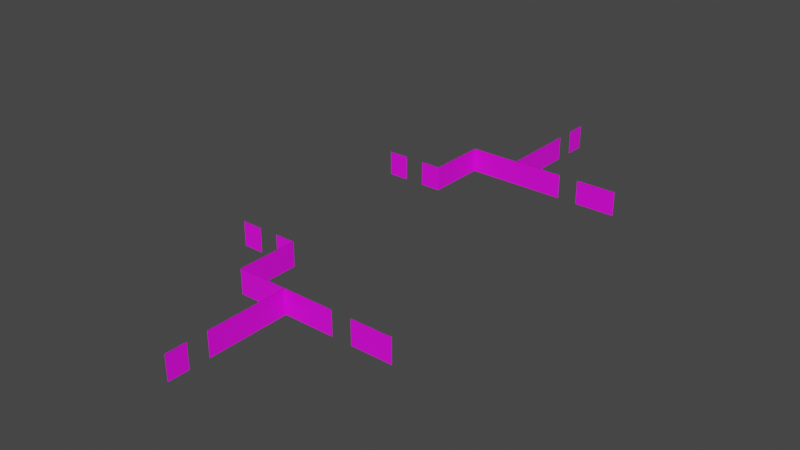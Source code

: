 # Source: second_floor_in.blend  (saved by Blender 3.1.7; exported with 4.5.12 LTS)
import bpy
from mathutils import Matrix  # noqa: F401  (used for matrix-valued properties, if any)

bpy.ops.wm.read_factory_settings(use_empty=True)
scene = bpy.context.scene
scene.name = 'Scene'

# ---- collections
col_collection = bpy.data.collections.new('Collection'); scene.collection.children.link(col_collection)

# ---- images (referenced by path relative to the original .blend; pixels are not part of the script)
import os
ASSET_DIR = os.environ.get("B2B_ASSET_DIR", "")  # directory of the original .blend (textures are referenced by path, not embedded)
HERE = os.path.dirname(os.path.abspath(__file__))  # packed textures are extracted next to this script under _unpacked/

def load_image(name, relpath, width, height, colorspace="sRGB"):
    """Load a texture the original file referenced (path relative to the .blend, or extracted next to this script)."""
    p = next((c for c in (os.path.join(HERE, relpath), os.path.join(ASSET_DIR, relpath)) if relpath and os.path.exists(c)), "")
    if p:
        img = bpy.data.images.load(p, check_existing=True)
        img.name = name
    else:  # same state as the original file: an image datablock whose file is absent (Cycles renders it pink)
        img = bpy.data.images.new(name, width, height)
        img.source = "FILE"
        img.filepath = "//" + (relpath or name)
    img.colorspace_settings.name = colorspace
    return img
img_wall0_texture_png_001 = load_image('wall0_texture.png.001', 'wall0_texture.png', 1024, 1024, 'sRGB')
img_wall0_texture_png = load_image('wall0_texture.png', 'wall0_texture.png', 1024, 1024, 'sRGB')

# ---- materials (node trees are filled in below, after node groups)
mat_wall0_material_001 = bpy.data.materials.new('wall0_material.001')
mat_wall0_material_001.use_transparent_shadow = False
mat_wall0_material_001.roughness = 0.5257
mat_material_001 = bpy.data.materials.new('Material.001')
mat_material_001.use_transparent_shadow = False
mat_material_001.roughness = 0.5
mat_wall0_material = bpy.data.materials.new('wall0_material')
mat_wall0_material.use_transparent_shadow = False
mat_wall0_material.roughness = 0.5257

# ---- node groups
ng_auto_smooth = bpy.data.node_groups.new('Auto Smooth', 'GeometryNodeTree')
_s = ng_auto_smooth.interface.new_socket(name='Geometry', in_out='OUTPUT', socket_type='NodeSocketGeometry')
_s = ng_auto_smooth.interface.new_socket(name='Geometry', in_out='INPUT', socket_type='NodeSocketGeometry')
_s = ng_auto_smooth.interface.new_socket(name='Angle', in_out='INPUT', socket_type='NodeSocketFloat')
_s.subtype = 'ANGLE'
_s.min_value = 0.0
_s.max_value = 3.142
ng_auto_smooth.is_modifier = True
_N = ng_auto_smooth.nodes; _L = ng_auto_smooth.links
n0 = _N.new('NodeGroupOutput'); n0.name = 'Group Output'; n0.location = (480, -100)
n1 = _N.new('NodeGroupInput'); n1.name = 'Group Input'; n1.location = (-420, -300)
n2 = _N.new('NodeGroupInput'); n2.name = 'Group Input.001'; n2.location = (-60, -100)
n3 = _N.new('GeometryNodeSetShadeSmooth'); n3.name = 'Set Shade Smooth'; n3.location = (120, -100)
n3.domain = 'EDGE'
n4 = _N.new('GeometryNodeSetShadeSmooth'); n4.name = 'Set Shade Smooth.001'; n4.location = (300, -100)
n5 = _N.new('GeometryNodeInputMeshEdgeAngle'); n5.name = 'Edge Angle'; n5.location = (-420, -220)
n6 = _N.new('GeometryNodeInputEdgeSmooth'); n6.name = 'Is Edge Smooth'; n6.location = (-60, -160)
n7 = _N.new('GeometryNodeInputShadeSmooth'); n7.name = 'Is Face Smooth'; n7.location = (-240, -340)
n8 = _N.new('FunctionNodeBooleanMath'); n8.name = 'Boolean Math'; n8.location = (-60, -220)
n9 = _N.new('FunctionNodeCompare'); n9.name = 'Compare'; n9.location = (-240, -180)
n9.operation = 'LESS_EQUAL'
_L.new(n5.outputs[0], n9.inputs[0])
_L.new(n4.outputs[0], n0.inputs[0])
_L.new(n1.outputs[1], n9.inputs[1])
_L.new(n9.outputs[0], n8.inputs[0])
_L.new(n7.outputs[0], n8.inputs[1])
_L.new(n2.outputs[0], n3.inputs[0])
_L.new(n6.outputs[0], n3.inputs[1])
_L.new(n3.outputs[0], n4.inputs[0])
_L.new(n8.outputs[0], n3.inputs[2])
n0.is_active_output = True

# ---- material node trees
mat_wall0_material_001.use_nodes = True; mat_wall0_material_001.node_tree.nodes.clear()
_N = mat_wall0_material_001.node_tree.nodes; _L = mat_wall0_material_001.node_tree.links
n0 = _N.new('ShaderNodeBsdfPrincipled'); n0.name = 'Principled BSDF'; n0.location = (10, 300)
n0.distribution = 'GGX'
n0.subsurface_method = 'RANDOM_WALK_SKIN'
n0.inputs[2].default_value = 0.5257
n0.inputs[3].default_value = 1.45
n0.inputs[27].default_value = (0.0, 0.0, 0.0, 1.0)
n0.inputs[28].default_value = 1.0
n1 = _N.new('ShaderNodeOutputMaterial'); n1.name = 'Material Output'; n1.location = (300, 300)
n2 = _N.new('ShaderNodeTexImage'); n2.name = 'Image Texture'; n2.location = (-300, 600)
n2.image = img_wall0_texture_png_001
_L.new(n0.outputs[0], n1.inputs[0])
_L.new(n2.outputs[0], n0.inputs[0])
n1.is_active_output = True
mat_material_001.use_nodes = True; mat_material_001.node_tree.nodes.clear()
_N = mat_material_001.node_tree.nodes; _L = mat_material_001.node_tree.links
n0 = _N.new('ShaderNodeBsdfPrincipled'); n0.name = 'Principled BSDF'; n0.location = (10, 300)
n0.distribution = 'GGX'
n0.subsurface_method = 'RANDOM_WALK_SKIN'
n0.inputs[3].default_value = 1.45
n0.inputs[27].default_value = (0.0, 0.0, 0.0, 1.0)
n0.inputs[28].default_value = 1.0
n1 = _N.new('ShaderNodeOutputMaterial'); n1.name = 'Material Output'; n1.location = (300, 300)
n2 = _N.new('ShaderNodeTexImage'); n2.name = 'Image Texture'; n2.location = (-300, 600)
n2.image = img_wall0_texture_png_001
_L.new(n0.outputs[0], n1.inputs[0])
_L.new(n2.outputs[0], n0.inputs[0])
n1.is_active_output = True
mat_wall0_material.use_nodes = True; mat_wall0_material.node_tree.nodes.clear()
_N = mat_wall0_material.node_tree.nodes; _L = mat_wall0_material.node_tree.links
n0 = _N.new('ShaderNodeBsdfPrincipled'); n0.name = 'Principled BSDF'; n0.location = (10, 300)
n0.distribution = 'GGX'
n0.subsurface_method = 'RANDOM_WALK_SKIN'
n0.inputs[2].default_value = 0.5257
n0.inputs[3].default_value = 1.45
n0.inputs[27].default_value = (0.0, 0.0, 0.0, 1.0)
n0.inputs[28].default_value = 1.0
n1 = _N.new('ShaderNodeOutputMaterial'); n1.name = 'Material Output'; n1.location = (300, 300)
n2 = _N.new('ShaderNodeTexImage'); n2.name = 'Image Texture'; n2.location = (-300, 600)
n2.image = img_wall0_texture_png
_L.new(n0.outputs[0], n1.inputs[0])
_L.new(n2.outputs[0], n0.inputs[0])
n1.is_active_output = True

# ---- world
world_world = bpy.data.worlds.new('World'); scene.world = world_world
world_world.use_nodes = True; world_world.node_tree.nodes.clear()
_N = world_world.node_tree.nodes; _L = world_world.node_tree.links
n0 = _N.new('ShaderNodeOutputWorld'); n0.name = 'World Output'; n0.location = (300, 300)
n1 = _N.new('ShaderNodeBackground'); n1.name = 'Background'; n1.location = (10, 300)
n1.inputs[0].default_value = (0.05088, 0.05088, 0.05088, 1.0)
_L.new(n1.outputs[0], n0.inputs[0])
n0.is_active_output = True
world_world.color = (0.05088, 0.05088, 0.05088)
world_world.use_sun_shadow = False
world_world.sun_shadow_jitter_overblur = 0.0

# ---- meshes
me_circle_001 = bpy.data.meshes.new('Circle.001')
me_circle_001.from_pydata([(-7.061, 0.0, 8.609), (-4.0, 0.0, 8.0)], [(0, 1)], [])
me_circle_001.materials.append(mat_wall0_material_001)
me_circle_001.use_remesh_fix_poles = True
me_circle_001.use_remesh_preserve_attributes = False
me_circle_001.update()
me_circle_002 = bpy.data.meshes.new('Circle.002')
me_circle_002.from_pydata([], [], [])
_uv = me_circle_002.uv_layers.new(name='UVMap')
_uv.uv.foreach_set('vector', [])
me_circle_002.materials.append(mat_material_001)
me_circle_002.use_remesh_fix_poles = True
me_circle_002.use_remesh_preserve_attributes = False
me_circle_002.update()
me_wall_0_room_001 = bpy.data.meshes.new('wall_0_Room.001')
me_wall_0_room_001.from_pydata([(1.0, 2.4, -0.025), (1.0, 0.0, -0.025), (-1.0, 0.0, -0.025), (-1.0, 2.4, -0.025), (1.0, 0.0, 0.025), (-1.0, 0.0, 0.025), (-1.0, 2.4, 0.025), (1.0, 2.4, 0.025), (-1.0, 2.4, 0.025), (-1.0, 0.0, 0.025), (1.0, 0.0, 0.025), (1.0, 2.4, 0.025), (-1.0, 0.0, -0.025), (1.0, 0.0, -0.025), (1.0, 2.4, -0.025), (-1.0, 2.4, -0.025)], [], [(0, 1, 2, 3), (2, 1, 4, 5), (0, 3, 6, 7), (8, 9, 10, 11), (10, 9, 12, 13), (8, 11, 14, 15)])
me_wall_0_room_001.polygons.foreach_set('use_smooth', [True] * 6)
_k = set([(0, 1), (0, 3), (0, 7), (1, 2), (1, 4), (2, 3), (2, 5), (3, 6), (4, 5), (6, 7), (8, 9), (8, 11), (8, 15), (9, 10), (9, 12), (10, 11), (10, 13), (11, 14), (12, 13), (14, 15)])
me_wall_0_room_001.attributes.new('sharp_edge', 'BOOLEAN', 'EDGE').data.foreach_set('value', [ (min(e.vertices), max(e.vertices)) in _k for e in me_wall_0_room_001.edges])
_uv = me_wall_0_room_001.uv_layers.new(name='UVMap')
_uv.uv.foreach_set('vector', [0.0, 1.0, 0.0, 0.0, 1.0, 0.0, 1.0, 1.0, 0.8333, 1.0, 0.0, 1.0, 0.0, 1.0, 0.8333, 1.0, 0.0, 0.0, 0.8333, 0.0, 0.8333, 0.0, 0.0, 0.0, 0.0, 1.0, 0.0, 0.0, 1.0, 0.0, 1.0, 1.0, 0.8333, 1.0, 0.0, 1.0, 0.0, 1.0, 0.8333, 1.0, 0.0, 0.0, 0.8333, 0.0, 0.8333, 0.0, 0.0, 0.0])
me_wall_0_room_001.materials.append(mat_wall0_material)
me_wall_0_room_001.use_remesh_fix_poles = True
me_wall_0_room_001.use_remesh_preserve_attributes = False
me_wall_0_room_001.update()
me_wall_0_room_001.normals_split_custom_set([tuple(v) for v in zip(*[iter([-2.507e-07, -2.084e-07, -1.0, -2.507e-07, -2.084e-07, -1.0, -2.507e-07, -2.084e-07, -1.0, -2.507e-07, -2.084e-07, -1.0, 0.0, -1.0, 0.0, 0.0, -1.0, 0.0, 0.0, -1.0, 0.0, 0.0, -1.0, 0.0, 0.0, 1.0, 0.0, 0.0, 1.0, 0.0, 0.0, 1.0, 0.0, 0.0, 1.0, 0.0, 0.0, 0.0, 1.0, 0.0, 0.0, 1.0, 0.0, 0.0, 1.0, 0.0, 0.0, 1.0, 0.0, -1.0, 0.0, 0.0, -1.0, 0.0, 0.0, -1.0, 0.0, 0.0, -1.0, 0.0, 0.0, 1.0, 0.0, 0.0, 1.0, 0.0, 0.0, 1.0, 0.0, 0.0, 1.0, 0.0])] * 3)])
me_wall_0_room_003 = bpy.data.meshes.new('wall_0_Room.003')
me_wall_0_room_003.from_pydata([(1.0, 2.4, -0.025), (1.0, 0.0, -0.025), (-1.0, 0.0, -0.025), (-1.0, 2.4, -0.025), (1.0, 0.0, 0.025), (-1.0, 0.0, 0.025), (-1.0, 2.4, 0.025), (1.0, 2.4, 0.025), (-1.0, 2.4, 0.025), (-1.0, 0.0, 0.025), (1.0, 0.0, 0.025), (1.0, 2.4, 0.025), (-1.0, 0.0, -0.025), (1.0, 0.0, -0.025), (1.0, 2.4, -0.025), (-1.0, 2.4, -0.025)], [], [(0, 1, 2, 3), (2, 1, 4, 5), (0, 3, 6, 7), (8, 9, 10, 11), (10, 9, 12, 13), (8, 11, 14, 15)])
me_wall_0_room_003.polygons.foreach_set('use_smooth', [True] * 6)
_k = set([(0, 1), (0, 3), (0, 7), (1, 2), (1, 4), (2, 3), (2, 5), (3, 6), (4, 5), (6, 7), (8, 9), (8, 11), (8, 15), (9, 10), (9, 12), (10, 11), (10, 13), (11, 14), (12, 13), (14, 15)])
me_wall_0_room_003.attributes.new('sharp_edge', 'BOOLEAN', 'EDGE').data.foreach_set('value', [ (min(e.vertices), max(e.vertices)) in _k for e in me_wall_0_room_003.edges])
_uv = me_wall_0_room_003.uv_layers.new(name='UVMap')
_uv.uv.foreach_set('vector', [0.0, 1.0, 0.0, 0.0, 1.0, 0.0, 1.0, 1.0, 0.8333, 1.0, 0.0, 1.0, 0.0, 1.0, 0.8333, 1.0, 0.0, 0.0, 0.8333, 0.0, 0.8333, 0.0, 0.0, 0.0, 0.0, 1.0, 0.0, 0.0, 1.0, 0.0, 1.0, 1.0, 0.8333, 1.0, 0.0, 1.0, 0.0, 1.0, 0.8333, 1.0, 0.0, 0.0, 0.8333, 0.0, 0.8333, 0.0, 0.0, 0.0])
me_wall_0_room_003.materials.append(mat_wall0_material)
me_wall_0_room_003.use_remesh_fix_poles = True
me_wall_0_room_003.use_remesh_preserve_attributes = False
me_wall_0_room_003.update()
me_wall_0_room_003.normals_split_custom_set([tuple(v) for v in zip(*[iter([-2.507e-07, -2.084e-07, -1.0, -2.507e-07, -2.084e-07, -1.0, -2.507e-07, -2.084e-07, -1.0, -2.507e-07, -2.084e-07, -1.0, 0.0, -1.0, 0.0, 0.0, -1.0, 0.0, 0.0, -1.0, 0.0, 0.0, -1.0, 0.0, 0.0, 1.0, 0.0, 0.0, 1.0, 0.0, 0.0, 1.0, 0.0, 0.0, 1.0, 0.0, 0.0, 0.0, 1.0, 0.0, 0.0, 1.0, 0.0, 0.0, 1.0, 0.0, 0.0, 1.0, 0.0, -1.0, 0.0, 0.0, -1.0, 0.0, 0.0, -1.0, 0.0, 0.0, -1.0, 0.0, 0.0, 1.0, 0.0, 0.0, 1.0, 0.0, 0.0, 1.0, 0.0, 0.0, 1.0, 0.0])] * 3)])
me_wall_0_room_004 = bpy.data.meshes.new('wall_0_Room.004')
me_wall_0_room_004.from_pydata([(1.0, 2.4, -0.025), (1.0, 0.0, -0.025), (-1.0, 0.0, -0.025), (-1.0, 2.4, -0.025), (1.0, 0.0, 0.025), (-1.0, 0.0, 0.025), (-1.0, 2.4, 0.025), (1.0, 2.4, 0.025), (-1.0, 2.4, 0.025), (-1.0, 0.0, 0.025), (1.0, 0.0, 0.025), (1.0, 2.4, 0.025), (-1.0, 0.0, -0.025), (1.0, 0.0, -0.025), (1.0, 2.4, -0.025), (-1.0, 2.4, -0.025)], [], [(0, 1, 2, 3), (2, 1, 4, 5), (0, 3, 6, 7), (8, 9, 10, 11), (10, 9, 12, 13), (8, 11, 14, 15)])
me_wall_0_room_004.polygons.foreach_set('use_smooth', [True] * 6)
_k = set([(0, 1), (0, 3), (0, 7), (1, 2), (1, 4), (2, 3), (2, 5), (3, 6), (4, 5), (6, 7), (8, 9), (8, 11), (8, 15), (9, 10), (9, 12), (10, 11), (10, 13), (11, 14), (12, 13), (14, 15)])
me_wall_0_room_004.attributes.new('sharp_edge', 'BOOLEAN', 'EDGE').data.foreach_set('value', [ (min(e.vertices), max(e.vertices)) in _k for e in me_wall_0_room_004.edges])
_uv = me_wall_0_room_004.uv_layers.new(name='UVMap')
_uv.uv.foreach_set('vector', [0.0, 1.0, 0.0, 0.0, 1.0, 0.0, 1.0, 1.0, 0.8333, 1.0, 0.0, 1.0, 0.0, 1.0, 0.8333, 1.0, 0.0, 0.0, 0.8333, 0.0, 0.8333, 0.0, 0.0, 0.0, 0.0, 1.0, 0.0, 0.0, 1.0, 0.0, 1.0, 1.0, 0.8333, 1.0, 0.0, 1.0, 0.0, 1.0, 0.8333, 1.0, 0.0, 0.0, 0.8333, 0.0, 0.8333, 0.0, 0.0, 0.0])
me_wall_0_room_004.materials.append(mat_wall0_material)
me_wall_0_room_004.use_remesh_fix_poles = True
me_wall_0_room_004.use_remesh_preserve_attributes = False
me_wall_0_room_004.update()
me_wall_0_room_004.normals_split_custom_set([tuple(v) for v in zip(*[iter([-2.507e-07, -2.084e-07, -1.0, -2.507e-07, -2.084e-07, -1.0, -2.507e-07, -2.084e-07, -1.0, -2.507e-07, -2.084e-07, -1.0, 0.0, -1.0, 0.0, 0.0, -1.0, 0.0, 0.0, -1.0, 0.0, 0.0, -1.0, 0.0, 0.0, 1.0, 0.0, 0.0, 1.0, 0.0, 0.0, 1.0, 0.0, 0.0, 1.0, 0.0, 0.0, 0.0, 1.0, 0.0, 0.0, 1.0, 0.0, 0.0, 1.0, 0.0, 0.0, 1.0, 0.0, -1.0, 0.0, 0.0, -1.0, 0.0, 0.0, -1.0, 0.0, 0.0, -1.0, 0.0, 0.0, 1.0, 0.0, 0.0, 1.0, 0.0, 0.0, 1.0, 0.0, 0.0, 1.0, 0.0])] * 3)])
me_wall_0_room_005 = bpy.data.meshes.new('wall_0_Room.005')
me_wall_0_room_005.from_pydata([(1.0, 2.4, -0.025), (1.0, 0.0, -0.025), (-1.0, 0.0, -0.025), (-1.0, 2.4, -0.025), (1.0, 0.0, 0.025), (-1.0, 0.0, 0.025), (-1.0, 2.4, 0.025), (1.0, 2.4, 0.025), (-1.0, 2.4, 0.025), (-1.0, 0.0, 0.025), (1.0, 0.0, 0.025), (1.0, 2.4, 0.025), (-1.0, 0.0, -0.025), (1.0, 0.0, -0.025), (1.0, 2.4, -0.025), (-1.0, 2.4, -0.025)], [], [(0, 1, 2, 3), (2, 1, 4, 5), (0, 3, 6, 7), (8, 9, 10, 11), (10, 9, 12, 13), (8, 11, 14, 15)])
me_wall_0_room_005.polygons.foreach_set('use_smooth', [True] * 6)
_k = set([(0, 1), (0, 3), (0, 7), (1, 2), (1, 4), (2, 3), (2, 5), (3, 6), (4, 5), (6, 7), (8, 9), (8, 11), (8, 15), (9, 10), (9, 12), (10, 11), (10, 13), (11, 14), (12, 13), (14, 15)])
me_wall_0_room_005.attributes.new('sharp_edge', 'BOOLEAN', 'EDGE').data.foreach_set('value', [ (min(e.vertices), max(e.vertices)) in _k for e in me_wall_0_room_005.edges])
_uv = me_wall_0_room_005.uv_layers.new(name='UVMap')
_uv.uv.foreach_set('vector', [0.0, 1.0, 0.0, 0.0, 1.0, 0.0, 1.0, 1.0, 0.8333, 1.0, 0.0, 1.0, 0.0, 1.0, 0.8333, 1.0, 0.0, 0.0, 0.8333, 0.0, 0.8333, 0.0, 0.0, 0.0, 0.0, 1.0, 0.0, 0.0, 1.0, 0.0, 1.0, 1.0, 0.8333, 1.0, 0.0, 1.0, 0.0, 1.0, 0.8333, 1.0, 0.0, 0.0, 0.8333, 0.0, 0.8333, 0.0, 0.0, 0.0])
me_wall_0_room_005.materials.append(mat_wall0_material)
me_wall_0_room_005.use_remesh_fix_poles = True
me_wall_0_room_005.use_remesh_preserve_attributes = False
me_wall_0_room_005.update()
me_wall_0_room_005.normals_split_custom_set([tuple(v) for v in zip(*[iter([-2.507e-07, -2.084e-07, -1.0, -2.507e-07, -2.084e-07, -1.0, -2.507e-07, -2.084e-07, -1.0, -2.507e-07, -2.084e-07, -1.0, 0.0, -1.0, 0.0, 0.0, -1.0, 0.0, 0.0, -1.0, 0.0, 0.0, -1.0, 0.0, 0.0, 1.0, 0.0, 0.0, 1.0, 0.0, 0.0, 1.0, 0.0, 0.0, 1.0, 0.0, 0.0, 0.0, 1.0, 0.0, 0.0, 1.0, 0.0, 0.0, 1.0, 0.0, 0.0, 1.0, 0.0, -1.0, 0.0, 0.0, -1.0, 0.0, 0.0, -1.0, 0.0, 0.0, -1.0, 0.0, 0.0, 1.0, 0.0, 0.0, 1.0, 0.0, 0.0, 1.0, 0.0, 0.0, 1.0, 0.0])] * 3)])
me_wall_0_room_006 = bpy.data.meshes.new('wall_0_Room.006')
me_wall_0_room_006.from_pydata([(1.0, 2.4, -0.025), (1.0, 0.0, -0.025), (-1.0, 0.0, -0.025), (-1.0, 2.4, -0.025), (1.0, 0.0, 0.025), (-1.0, 0.0, 0.025), (-1.0, 2.4, 0.025), (1.0, 2.4, 0.025), (-1.0, 2.4, 0.025), (-1.0, 0.0, 0.025), (1.0, 0.0, 0.025), (1.0, 2.4, 0.025), (-1.0, 0.0, -0.025), (1.0, 0.0, -0.025), (1.0, 2.4, -0.025), (-1.0, 2.4, -0.025)], [], [(0, 1, 2, 3), (2, 1, 4, 5), (0, 3, 6, 7), (8, 9, 10, 11), (10, 9, 12, 13), (8, 11, 14, 15)])
me_wall_0_room_006.polygons.foreach_set('use_smooth', [True] * 6)
_k = set([(0, 1), (0, 3), (0, 7), (1, 2), (1, 4), (2, 3), (2, 5), (3, 6), (4, 5), (6, 7), (8, 9), (8, 11), (8, 15), (9, 10), (9, 12), (10, 11), (10, 13), (11, 14), (12, 13), (14, 15)])
me_wall_0_room_006.attributes.new('sharp_edge', 'BOOLEAN', 'EDGE').data.foreach_set('value', [ (min(e.vertices), max(e.vertices)) in _k for e in me_wall_0_room_006.edges])
_uv = me_wall_0_room_006.uv_layers.new(name='UVMap')
_uv.uv.foreach_set('vector', [0.0, 1.0, 0.0, 0.0, 1.0, 0.0, 1.0, 1.0, 0.8333, 1.0, 0.0, 1.0, 0.0, 1.0, 0.8333, 1.0, 0.0, 0.0, 0.8333, 0.0, 0.8333, 0.0, 0.0, 0.0, 0.0, 1.0, 0.0, 0.0, 1.0, 0.0, 1.0, 1.0, 0.8333, 1.0, 0.0, 1.0, 0.0, 1.0, 0.8333, 1.0, 0.0, 0.0, 0.8333, 0.0, 0.8333, 0.0, 0.0, 0.0])
me_wall_0_room_006.materials.append(mat_wall0_material)
me_wall_0_room_006.use_remesh_fix_poles = True
me_wall_0_room_006.use_remesh_preserve_attributes = False
me_wall_0_room_006.update()
me_wall_0_room_006.normals_split_custom_set([tuple(v) for v in zip(*[iter([-2.507e-07, -2.084e-07, -1.0, -2.507e-07, -2.084e-07, -1.0, -2.507e-07, -2.084e-07, -1.0, -2.507e-07, -2.084e-07, -1.0, 0.0, -1.0, 0.0, 0.0, -1.0, 0.0, 0.0, -1.0, 0.0, 0.0, -1.0, 0.0, 0.0, 1.0, 0.0, 0.0, 1.0, 0.0, 0.0, 1.0, 0.0, 0.0, 1.0, 0.0, 0.0, 0.0, 1.0, 0.0, 0.0, 1.0, 0.0, 0.0, 1.0, 0.0, 0.0, 1.0, 0.0, -1.0, 0.0, 0.0, -1.0, 0.0, 0.0, -1.0, 0.0, 0.0, -1.0, 0.0, 0.0, 1.0, 0.0, 0.0, 1.0, 0.0, 0.0, 1.0, 0.0, 0.0, 1.0, 0.0])] * 3)])
me_wall_0_room_007 = bpy.data.meshes.new('wall_0_Room.007')
me_wall_0_room_007.from_pydata([(1.0, 2.4, -0.025), (1.0, 0.0, -0.025), (-1.0, 0.0, -0.025), (-1.0, 2.4, -0.025), (1.0, 0.0, 0.025), (-1.0, 0.0, 0.025), (-1.0, 2.4, 0.025), (1.0, 2.4, 0.025), (-1.0, 2.4, 0.025), (-1.0, 0.0, 0.025), (1.0, 0.0, 0.025), (1.0, 2.4, 0.025), (-1.0, 0.0, -0.025), (1.0, 0.0, -0.025), (1.0, 2.4, -0.025), (-1.0, 2.4, -0.025)], [], [(0, 1, 2, 3), (2, 1, 4, 5), (0, 3, 6, 7), (8, 9, 10, 11), (10, 9, 12, 13), (8, 11, 14, 15)])
me_wall_0_room_007.polygons.foreach_set('use_smooth', [True] * 6)
_k = set([(0, 1), (0, 3), (0, 7), (1, 2), (1, 4), (2, 3), (2, 5), (3, 6), (4, 5), (6, 7), (8, 9), (8, 11), (8, 15), (9, 10), (9, 12), (10, 11), (10, 13), (11, 14), (12, 13), (14, 15)])
me_wall_0_room_007.attributes.new('sharp_edge', 'BOOLEAN', 'EDGE').data.foreach_set('value', [ (min(e.vertices), max(e.vertices)) in _k for e in me_wall_0_room_007.edges])
_uv = me_wall_0_room_007.uv_layers.new(name='UVMap')
_uv.uv.foreach_set('vector', [0.0, 1.0, 0.0, 0.0, 1.0, 0.0, 1.0, 1.0, 0.8333, 1.0, 0.0, 1.0, 0.0, 1.0, 0.8333, 1.0, 0.0, 0.0, 0.8333, 0.0, 0.8333, 0.0, 0.0, 0.0, 0.0, 1.0, 0.0, 0.0, 1.0, 0.0, 1.0, 1.0, 0.8333, 1.0, 0.0, 1.0, 0.0, 1.0, 0.8333, 1.0, 0.0, 0.0, 0.8333, 0.0, 0.8333, 0.0, 0.0, 0.0])
me_wall_0_room_007.materials.append(mat_wall0_material)
me_wall_0_room_007.use_remesh_fix_poles = True
me_wall_0_room_007.use_remesh_preserve_attributes = False
me_wall_0_room_007.update()
me_wall_0_room_007.normals_split_custom_set([tuple(v) for v in zip(*[iter([-2.507e-07, -2.084e-07, -1.0, -2.507e-07, -2.084e-07, -1.0, -2.507e-07, -2.084e-07, -1.0, -2.507e-07, -2.084e-07, -1.0, 0.0, -1.0, 0.0, 0.0, -1.0, 0.0, 0.0, -1.0, 0.0, 0.0, -1.0, 0.0, 0.0, 1.0, 0.0, 0.0, 1.0, 0.0, 0.0, 1.0, 0.0, 0.0, 1.0, 0.0, 0.0, 0.0, 1.0, 0.0, 0.0, 1.0, 0.0, 0.0, 1.0, 0.0, 0.0, 1.0, 0.0, -1.0, 0.0, 0.0, -1.0, 0.0, 0.0, -1.0, 0.0, 0.0, -1.0, 0.0, 0.0, 1.0, 0.0, 0.0, 1.0, 0.0, 0.0, 1.0, 0.0, 0.0, 1.0, 0.0])] * 3)])
me_wall_0_room_008 = bpy.data.meshes.new('wall_0_Room.008')
me_wall_0_room_008.from_pydata([(1.0, 2.4, -0.025), (1.0, 0.0, -0.025), (-1.0, 0.0, -0.025), (-1.0, 2.4, -0.025), (1.0, 0.0, 0.025), (-1.0, 0.0, 0.025), (-1.0, 2.4, 0.025), (1.0, 2.4, 0.025), (-1.0, 2.4, 0.025), (-1.0, 0.0, 0.025), (1.0, 0.0, 0.025), (1.0, 2.4, 0.025), (-1.0, 0.0, -0.025), (1.0, 0.0, -0.025), (1.0, 2.4, -0.025), (-1.0, 2.4, -0.025)], [], [(0, 1, 2, 3), (2, 1, 4, 5), (0, 3, 6, 7), (8, 9, 10, 11), (10, 9, 12, 13), (8, 11, 14, 15)])
me_wall_0_room_008.polygons.foreach_set('use_smooth', [True] * 6)
_k = set([(0, 1), (0, 3), (0, 7), (1, 2), (1, 4), (2, 3), (2, 5), (3, 6), (4, 5), (6, 7), (8, 9), (8, 11), (8, 15), (9, 10), (9, 12), (10, 11), (10, 13), (11, 14), (12, 13), (14, 15)])
me_wall_0_room_008.attributes.new('sharp_edge', 'BOOLEAN', 'EDGE').data.foreach_set('value', [ (min(e.vertices), max(e.vertices)) in _k for e in me_wall_0_room_008.edges])
_uv = me_wall_0_room_008.uv_layers.new(name='UVMap')
_uv.uv.foreach_set('vector', [0.0, 1.0, 0.0, 0.0, 1.0, 0.0, 1.0, 1.0, 0.8333, 1.0, 0.0, 1.0, 0.0, 1.0, 0.8333, 1.0, 0.0, 0.0, 0.8333, 0.0, 0.8333, 0.0, 0.0, 0.0, 0.0, 1.0, 0.0, 0.0, 1.0, 0.0, 1.0, 1.0, 0.8333, 1.0, 0.0, 1.0, 0.0, 1.0, 0.8333, 1.0, 0.0, 0.0, 0.8333, 0.0, 0.8333, 0.0, 0.0, 0.0])
me_wall_0_room_008.materials.append(mat_wall0_material)
me_wall_0_room_008.use_remesh_fix_poles = True
me_wall_0_room_008.use_remesh_preserve_attributes = False
me_wall_0_room_008.update()
me_wall_0_room_008.normals_split_custom_set([tuple(v) for v in zip(*[iter([-2.507e-07, -2.084e-07, -1.0, -2.507e-07, -2.084e-07, -1.0, -2.507e-07, -2.084e-07, -1.0, -2.507e-07, -2.084e-07, -1.0, 0.0, -1.0, 0.0, 0.0, -1.0, 0.0, 0.0, -1.0, 0.0, 0.0, -1.0, 0.0, 0.0, 1.0, 0.0, 0.0, 1.0, 0.0, 0.0, 1.0, 0.0, 0.0, 1.0, 0.0, 0.0, 0.0, 1.0, 0.0, 0.0, 1.0, 0.0, 0.0, 1.0, 0.0, 0.0, 1.0, 0.0, -1.0, 0.0, 0.0, -1.0, 0.0, 0.0, -1.0, 0.0, 0.0, -1.0, 0.0, 0.0, 1.0, 0.0, 0.0, 1.0, 0.0, 0.0, 1.0, 0.0, 0.0, 1.0, 0.0])] * 3)])
me_wall_0_room_010 = bpy.data.meshes.new('wall_0_Room.010')
me_wall_0_room_010.from_pydata([(1.0, 2.4, -0.025), (1.0, 0.0, -0.025), (-1.0, 0.0, -0.025), (-1.0, 2.4, -0.025), (1.0, 0.0, 0.025), (-1.0, 0.0, 0.025), (-1.0, 2.4, 0.025), (1.0, 2.4, 0.025), (-1.0, 2.4, 0.025), (-1.0, 0.0, 0.025), (1.0, 0.0, 0.025), (1.0, 2.4, 0.025), (-1.0, 0.0, -0.025), (1.0, 0.0, -0.025), (1.0, 2.4, -0.025), (-1.0, 2.4, -0.025)], [], [(0, 1, 2, 3), (2, 1, 4, 5), (0, 3, 6, 7), (8, 9, 10, 11), (10, 9, 12, 13), (8, 11, 14, 15)])
me_wall_0_room_010.polygons.foreach_set('use_smooth', [True] * 6)
_k = set([(0, 1), (0, 3), (0, 7), (1, 2), (1, 4), (2, 3), (2, 5), (3, 6), (4, 5), (6, 7), (8, 9), (8, 11), (8, 15), (9, 10), (9, 12), (10, 11), (10, 13), (11, 14), (12, 13), (14, 15)])
me_wall_0_room_010.attributes.new('sharp_edge', 'BOOLEAN', 'EDGE').data.foreach_set('value', [ (min(e.vertices), max(e.vertices)) in _k for e in me_wall_0_room_010.edges])
_uv = me_wall_0_room_010.uv_layers.new(name='UVMap')
_uv.uv.foreach_set('vector', [0.0, 1.0, 0.0, 0.0, 1.0, 0.0, 1.0, 1.0, 0.8333, 1.0, 0.0, 1.0, 0.0, 1.0, 0.8333, 1.0, 0.0, 0.0, 0.8333, 0.0, 0.8333, 0.0, 0.0, 0.0, 0.0, 1.0, 0.0, 0.0, 1.0, 0.0, 1.0, 1.0, 0.8333, 1.0, 0.0, 1.0, 0.0, 1.0, 0.8333, 1.0, 0.0, 0.0, 0.8333, 0.0, 0.8333, 0.0, 0.0, 0.0])
me_wall_0_room_010.materials.append(mat_wall0_material)
me_wall_0_room_010.use_remesh_fix_poles = True
me_wall_0_room_010.use_remesh_preserve_attributes = False
me_wall_0_room_010.update()
me_wall_0_room_010.normals_split_custom_set([tuple(v) for v in zip(*[iter([-2.507e-07, -2.084e-07, -1.0, -2.507e-07, -2.084e-07, -1.0, -2.507e-07, -2.084e-07, -1.0, -2.507e-07, -2.084e-07, -1.0, 0.0, -1.0, 0.0, 0.0, -1.0, 0.0, 0.0, -1.0, 0.0, 0.0, -1.0, 0.0, 0.0, 1.0, 0.0, 0.0, 1.0, 0.0, 0.0, 1.0, 0.0, 0.0, 1.0, 0.0, 0.0, 0.0, 1.0, 0.0, 0.0, 1.0, 0.0, 0.0, 1.0, 0.0, 0.0, 1.0, 0.0, -1.0, 0.0, 0.0, -1.0, 0.0, 0.0, -1.0, 0.0, 0.0, -1.0, 0.0, 0.0, 1.0, 0.0, 0.0, 1.0, 0.0, 0.0, 1.0, 0.0, 0.0, 1.0, 0.0])] * 3)])
me_wall_0_room_011 = bpy.data.meshes.new('wall_0_Room.011')
me_wall_0_room_011.from_pydata([(1.0, 2.4, -0.025), (1.0, 0.0, -0.025), (-1.0, 0.0, -0.025), (-1.0, 2.4, -0.025), (1.0, 0.0, 0.025), (-1.0, 0.0, 0.025), (-1.0, 2.4, 0.025), (1.0, 2.4, 0.025), (-1.0, 2.4, 0.025), (-1.0, 0.0, 0.025), (1.0, 0.0, 0.025), (1.0, 2.4, 0.025), (-1.0, 0.0, -0.025), (1.0, 0.0, -0.025), (1.0, 2.4, -0.025), (-1.0, 2.4, -0.025)], [], [(0, 1, 2, 3), (2, 1, 4, 5), (0, 3, 6, 7), (8, 9, 10, 11), (10, 9, 12, 13), (8, 11, 14, 15)])
me_wall_0_room_011.polygons.foreach_set('use_smooth', [True] * 6)
_k = set([(0, 1), (0, 3), (0, 7), (1, 2), (1, 4), (2, 3), (2, 5), (3, 6), (4, 5), (6, 7), (8, 9), (8, 11), (8, 15), (9, 10), (9, 12), (10, 11), (10, 13), (11, 14), (12, 13), (14, 15)])
me_wall_0_room_011.attributes.new('sharp_edge', 'BOOLEAN', 'EDGE').data.foreach_set('value', [ (min(e.vertices), max(e.vertices)) in _k for e in me_wall_0_room_011.edges])
_uv = me_wall_0_room_011.uv_layers.new(name='UVMap')
_uv.uv.foreach_set('vector', [0.0, 1.0, 0.0, 0.0, 1.0, 0.0, 1.0, 1.0, 0.8333, 1.0, 0.0, 1.0, 0.0, 1.0, 0.8333, 1.0, 0.0, 0.0, 0.8333, 0.0, 0.8333, 0.0, 0.0, 0.0, 0.0, 1.0, 0.0, 0.0, 1.0, 0.0, 1.0, 1.0, 0.8333, 1.0, 0.0, 1.0, 0.0, 1.0, 0.8333, 1.0, 0.0, 0.0, 0.8333, 0.0, 0.8333, 0.0, 0.0, 0.0])
me_wall_0_room_011.materials.append(mat_wall0_material)
me_wall_0_room_011.use_remesh_fix_poles = True
me_wall_0_room_011.use_remesh_preserve_attributes = False
me_wall_0_room_011.update()
me_wall_0_room_011.normals_split_custom_set([tuple(v) for v in zip(*[iter([-2.507e-07, -2.084e-07, -1.0, -2.507e-07, -2.084e-07, -1.0, -2.507e-07, -2.084e-07, -1.0, -2.507e-07, -2.084e-07, -1.0, 0.0, -1.0, 0.0, 0.0, -1.0, 0.0, 0.0, -1.0, 0.0, 0.0, -1.0, 0.0, 0.0, 1.0, 0.0, 0.0, 1.0, 0.0, 0.0, 1.0, 0.0, 0.0, 1.0, 0.0, 0.0, 0.0, 1.0, 0.0, 0.0, 1.0, 0.0, 0.0, 1.0, 0.0, 0.0, 1.0, 0.0, -1.0, 0.0, 0.0, -1.0, 0.0, 0.0, -1.0, 0.0, 0.0, -1.0, 0.0, 0.0, 1.0, 0.0, 0.0, 1.0, 0.0, 0.0, 1.0, 0.0, 0.0, 1.0, 0.0])] * 3)])
me_wall_0_room_012 = bpy.data.meshes.new('wall_0_Room.012')
me_wall_0_room_012.from_pydata([(1.0, 2.4, -0.025), (1.0, 0.0, -0.025), (-1.0, 0.0, -0.025), (-1.0, 2.4, -0.025), (1.0, 0.0, 0.025), (-1.0, 0.0, 0.025), (-1.0, 2.4, 0.025), (1.0, 2.4, 0.025), (-1.0, 2.4, 0.025), (-1.0, 0.0, 0.025), (1.0, 0.0, 0.025), (1.0, 2.4, 0.025), (-1.0, 0.0, -0.025), (1.0, 0.0, -0.025), (1.0, 2.4, -0.025), (-1.0, 2.4, -0.025)], [], [(0, 1, 2, 3), (2, 1, 4, 5), (0, 3, 6, 7), (8, 9, 10, 11), (10, 9, 12, 13), (8, 11, 14, 15)])
me_wall_0_room_012.polygons.foreach_set('use_smooth', [True] * 6)
_k = set([(0, 1), (0, 3), (0, 7), (1, 2), (1, 4), (2, 3), (2, 5), (3, 6), (4, 5), (6, 7), (8, 9), (8, 11), (8, 15), (9, 10), (9, 12), (10, 11), (10, 13), (11, 14), (12, 13), (14, 15)])
me_wall_0_room_012.attributes.new('sharp_edge', 'BOOLEAN', 'EDGE').data.foreach_set('value', [ (min(e.vertices), max(e.vertices)) in _k for e in me_wall_0_room_012.edges])
_uv = me_wall_0_room_012.uv_layers.new(name='UVMap')
_uv.uv.foreach_set('vector', [0.0, 1.0, 0.0, 0.0, 1.0, 0.0, 1.0, 1.0, 0.8333, 1.0, 0.0, 1.0, 0.0, 1.0, 0.8333, 1.0, 0.0, 0.0, 0.8333, 0.0, 0.8333, 0.0, 0.0, 0.0, 0.0, 1.0, 0.0, 0.0, 1.0, 0.0, 1.0, 1.0, 0.8333, 1.0, 0.0, 1.0, 0.0, 1.0, 0.8333, 1.0, 0.0, 0.0, 0.8333, 0.0, 0.8333, 0.0, 0.0, 0.0])
me_wall_0_room_012.materials.append(mat_wall0_material)
me_wall_0_room_012.use_remesh_fix_poles = True
me_wall_0_room_012.use_remesh_preserve_attributes = False
me_wall_0_room_012.update()
me_wall_0_room_012.normals_split_custom_set([tuple(v) for v in zip(*[iter([-2.507e-07, -2.084e-07, -1.0, -2.507e-07, -2.084e-07, -1.0, -2.507e-07, -2.084e-07, -1.0, -2.507e-07, -2.084e-07, -1.0, 0.0, -1.0, 0.0, 0.0, -1.0, 0.0, 0.0, -1.0, 0.0, 0.0, -1.0, 0.0, 0.0, 1.0, 0.0, 0.0, 1.0, 0.0, 0.0, 1.0, 0.0, 0.0, 1.0, 0.0, 0.0, 0.0, 1.0, 0.0, 0.0, 1.0, 0.0, 0.0, 1.0, 0.0, 0.0, 1.0, 0.0, -1.0, 0.0, 0.0, -1.0, 0.0, 0.0, -1.0, 0.0, 0.0, -1.0, 0.0, 0.0, 1.0, 0.0, 0.0, 1.0, 0.0, 0.0, 1.0, 0.0, 0.0, 1.0, 0.0])] * 3)])
me_wall_0_room_013 = bpy.data.meshes.new('wall_0_Room.013')
me_wall_0_room_013.from_pydata([(1.0, 2.4, -0.025), (1.0, 0.0, -0.025), (-1.0, 0.0, -0.025), (-1.0, 2.4, -0.025), (1.0, 0.0, 0.025), (-1.0, 0.0, 0.025), (-1.0, 2.4, 0.025), (1.0, 2.4, 0.025), (-1.0, 2.4, 0.025), (-1.0, 0.0, 0.025), (1.0, 0.0, 0.025), (1.0, 2.4, 0.025), (-1.0, 0.0, -0.025), (1.0, 0.0, -0.025), (1.0, 2.4, -0.025), (-1.0, 2.4, -0.025)], [], [(0, 1, 2, 3), (2, 1, 4, 5), (0, 3, 6, 7), (8, 9, 10, 11), (10, 9, 12, 13), (8, 11, 14, 15)])
me_wall_0_room_013.polygons.foreach_set('use_smooth', [True] * 6)
_k = set([(0, 1), (0, 3), (0, 7), (1, 2), (1, 4), (2, 3), (2, 5), (3, 6), (4, 5), (6, 7), (8, 9), (8, 11), (8, 15), (9, 10), (9, 12), (10, 11), (10, 13), (11, 14), (12, 13), (14, 15)])
me_wall_0_room_013.attributes.new('sharp_edge', 'BOOLEAN', 'EDGE').data.foreach_set('value', [ (min(e.vertices), max(e.vertices)) in _k for e in me_wall_0_room_013.edges])
_uv = me_wall_0_room_013.uv_layers.new(name='UVMap')
_uv.uv.foreach_set('vector', [0.0, 1.0, 0.0, 0.0, 1.0, 0.0, 1.0, 1.0, 0.8333, 1.0, 0.0, 1.0, 0.0, 1.0, 0.8333, 1.0, 0.0, 0.0, 0.8333, 0.0, 0.8333, 0.0, 0.0, 0.0, 0.0, 1.0, 0.0, 0.0, 1.0, 0.0, 1.0, 1.0, 0.8333, 1.0, 0.0, 1.0, 0.0, 1.0, 0.8333, 1.0, 0.0, 0.0, 0.8333, 0.0, 0.8333, 0.0, 0.0, 0.0])
me_wall_0_room_013.materials.append(mat_wall0_material)
me_wall_0_room_013.use_remesh_fix_poles = True
me_wall_0_room_013.use_remesh_preserve_attributes = False
me_wall_0_room_013.update()
me_wall_0_room_013.normals_split_custom_set([tuple(v) for v in zip(*[iter([-2.507e-07, -2.084e-07, -1.0, -2.507e-07, -2.084e-07, -1.0, -2.507e-07, -2.084e-07, -1.0, -2.507e-07, -2.084e-07, -1.0, 0.0, -1.0, 0.0, 0.0, -1.0, 0.0, 0.0, -1.0, 0.0, 0.0, -1.0, 0.0, 0.0, 1.0, 0.0, 0.0, 1.0, 0.0, 0.0, 1.0, 0.0, 0.0, 1.0, 0.0, 0.0, 0.0, 1.0, 0.0, 0.0, 1.0, 0.0, 0.0, 1.0, 0.0, 0.0, 1.0, 0.0, -1.0, 0.0, 0.0, -1.0, 0.0, 0.0, -1.0, 0.0, 0.0, -1.0, 0.0, 0.0, 1.0, 0.0, 0.0, 1.0, 0.0, 0.0, 1.0, 0.0, 0.0, 1.0, 0.0])] * 3)])
me_wall_0_room_014 = bpy.data.meshes.new('wall_0_Room.014')
me_wall_0_room_014.from_pydata([(1.0, 2.4, -0.025), (1.0, 0.0, -0.025), (-1.0, 0.0, -0.025), (-1.0, 2.4, -0.025), (1.0, 0.0, 0.025), (-1.0, 0.0, 0.025), (-1.0, 2.4, 0.025), (1.0, 2.4, 0.025), (-1.0, 2.4, 0.025), (-1.0, 0.0, 0.025), (1.0, 0.0, 0.025), (1.0, 2.4, 0.025), (-1.0, 0.0, -0.025), (1.0, 0.0, -0.025), (1.0, 2.4, -0.025), (-1.0, 2.4, -0.025)], [], [(0, 1, 2, 3), (2, 1, 4, 5), (0, 3, 6, 7), (8, 9, 10, 11), (10, 9, 12, 13), (8, 11, 14, 15)])
me_wall_0_room_014.polygons.foreach_set('use_smooth', [True] * 6)
_k = set([(0, 1), (0, 3), (0, 7), (1, 2), (1, 4), (2, 3), (2, 5), (3, 6), (4, 5), (6, 7), (8, 9), (8, 11), (8, 15), (9, 10), (9, 12), (10, 11), (10, 13), (11, 14), (12, 13), (14, 15)])
me_wall_0_room_014.attributes.new('sharp_edge', 'BOOLEAN', 'EDGE').data.foreach_set('value', [ (min(e.vertices), max(e.vertices)) in _k for e in me_wall_0_room_014.edges])
_uv = me_wall_0_room_014.uv_layers.new(name='UVMap')
_uv.uv.foreach_set('vector', [0.0, 1.0, 0.0, 0.0, 1.0, 0.0, 1.0, 1.0, 0.8333, 1.0, 0.0, 1.0, 0.0, 1.0, 0.8333, 1.0, 0.0, 0.0, 0.8333, 0.0, 0.8333, 0.0, 0.0, 0.0, 0.0, 1.0, 0.0, 0.0, 1.0, 0.0, 1.0, 1.0, 0.8333, 1.0, 0.0, 1.0, 0.0, 1.0, 0.8333, 1.0, 0.0, 0.0, 0.8333, 0.0, 0.8333, 0.0, 0.0, 0.0])
me_wall_0_room_014.materials.append(mat_wall0_material)
me_wall_0_room_014.use_remesh_fix_poles = True
me_wall_0_room_014.use_remesh_preserve_attributes = False
me_wall_0_room_014.update()
me_wall_0_room_014.normals_split_custom_set([tuple(v) for v in zip(*[iter([-2.507e-07, -2.084e-07, -1.0, -2.507e-07, -2.084e-07, -1.0, -2.507e-07, -2.084e-07, -1.0, -2.507e-07, -2.084e-07, -1.0, 0.0, -1.0, 0.0, 0.0, -1.0, 0.0, 0.0, -1.0, 0.0, 0.0, -1.0, 0.0, 0.0, 1.0, 0.0, 0.0, 1.0, 0.0, 0.0, 1.0, 0.0, 0.0, 1.0, 0.0, 0.0, 0.0, 1.0, 0.0, 0.0, 1.0, 0.0, 0.0, 1.0, 0.0, 0.0, 1.0, 0.0, -1.0, 0.0, 0.0, -1.0, 0.0, 0.0, -1.0, 0.0, 0.0, -1.0, 0.0, 0.0, 1.0, 0.0, 0.0, 1.0, 0.0, 0.0, 1.0, 0.0, 0.0, 1.0, 0.0])] * 3)])
me_wall_0_room_015 = bpy.data.meshes.new('wall_0_Room.015')
me_wall_0_room_015.from_pydata([(1.0, 2.4, -0.025), (1.0, 0.0, -0.025), (-1.0, 0.0, -0.025), (-1.0, 2.4, -0.025), (1.0, 0.0, 0.025), (-1.0, 0.0, 0.025), (-1.0, 2.4, 0.025), (1.0, 2.4, 0.025), (-1.0, 2.4, 0.025), (-1.0, 0.0, 0.025), (1.0, 0.0, 0.025), (1.0, 2.4, 0.025), (-1.0, 0.0, -0.025), (1.0, 0.0, -0.025), (1.0, 2.4, -0.025), (-1.0, 2.4, -0.025)], [], [(0, 1, 2, 3), (2, 1, 4, 5), (0, 3, 6, 7), (8, 9, 10, 11), (10, 9, 12, 13), (8, 11, 14, 15)])
me_wall_0_room_015.polygons.foreach_set('use_smooth', [True] * 6)
_k = set([(0, 1), (0, 3), (0, 7), (1, 2), (1, 4), (2, 3), (2, 5), (3, 6), (4, 5), (6, 7), (8, 9), (8, 11), (8, 15), (9, 10), (9, 12), (10, 11), (10, 13), (11, 14), (12, 13), (14, 15)])
me_wall_0_room_015.attributes.new('sharp_edge', 'BOOLEAN', 'EDGE').data.foreach_set('value', [ (min(e.vertices), max(e.vertices)) in _k for e in me_wall_0_room_015.edges])
_uv = me_wall_0_room_015.uv_layers.new(name='UVMap')
_uv.uv.foreach_set('vector', [0.0, 1.0, 0.0, 0.0, 1.0, 0.0, 1.0, 1.0, 0.8333, 1.0, 0.0, 1.0, 0.0, 1.0, 0.8333, 1.0, 0.0, 0.0, 0.8333, 0.0, 0.8333, 0.0, 0.0, 0.0, 0.0, 1.0, 0.0, 0.0, 1.0, 0.0, 1.0, 1.0, 0.8333, 1.0, 0.0, 1.0, 0.0, 1.0, 0.8333, 1.0, 0.0, 0.0, 0.8333, 0.0, 0.8333, 0.0, 0.0, 0.0])
me_wall_0_room_015.materials.append(mat_wall0_material)
me_wall_0_room_015.use_remesh_fix_poles = True
me_wall_0_room_015.use_remesh_preserve_attributes = False
me_wall_0_room_015.update()
me_wall_0_room_015.normals_split_custom_set([tuple(v) for v in zip(*[iter([-2.507e-07, -2.084e-07, -1.0, -2.507e-07, -2.084e-07, -1.0, -2.507e-07, -2.084e-07, -1.0, -2.507e-07, -2.084e-07, -1.0, 0.0, -1.0, 0.0, 0.0, -1.0, 0.0, 0.0, -1.0, 0.0, 0.0, -1.0, 0.0, 0.0, 1.0, 0.0, 0.0, 1.0, 0.0, 0.0, 1.0, 0.0, 0.0, 1.0, 0.0, 0.0, 0.0, 1.0, 0.0, 0.0, 1.0, 0.0, 0.0, 1.0, 0.0, 0.0, 1.0, 0.0, -1.0, 0.0, 0.0, -1.0, 0.0, 0.0, -1.0, 0.0, 0.0, -1.0, 0.0, 0.0, 1.0, 0.0, 0.0, 1.0, 0.0, 0.0, 1.0, 0.0, 0.0, 1.0, 0.0])] * 3)])
me_wall_0_room_017 = bpy.data.meshes.new('wall_0_Room.017')
me_wall_0_room_017.from_pydata([(1.0, 2.4, -0.025), (1.0, 0.0, -0.025), (-1.0, 0.0, -0.025), (-1.0, 2.4, -0.025), (1.0, 0.0, 0.025), (-1.0, 0.0, 0.025), (-1.0, 2.4, 0.025), (1.0, 2.4, 0.025), (-1.0, 2.4, 0.025), (-1.0, 0.0, 0.025), (1.0, 0.0, 0.025), (1.0, 2.4, 0.025), (-1.0, 0.0, -0.025), (1.0, 0.0, -0.025), (1.0, 2.4, -0.025), (-1.0, 2.4, -0.025)], [], [(0, 1, 2, 3), (2, 1, 4, 5), (0, 3, 6, 7), (8, 9, 10, 11), (10, 9, 12, 13), (8, 11, 14, 15)])
me_wall_0_room_017.polygons.foreach_set('use_smooth', [True] * 6)
_k = set([(0, 1), (0, 3), (0, 7), (1, 2), (1, 4), (2, 3), (2, 5), (3, 6), (4, 5), (6, 7), (8, 9), (8, 11), (8, 15), (9, 10), (9, 12), (10, 11), (10, 13), (11, 14), (12, 13), (14, 15)])
me_wall_0_room_017.attributes.new('sharp_edge', 'BOOLEAN', 'EDGE').data.foreach_set('value', [ (min(e.vertices), max(e.vertices)) in _k for e in me_wall_0_room_017.edges])
_uv = me_wall_0_room_017.uv_layers.new(name='UVMap')
_uv.uv.foreach_set('vector', [0.0, 1.0, 0.0, 0.0, 1.0, 0.0, 1.0, 1.0, 0.8333, 1.0, 0.0, 1.0, 0.0, 1.0, 0.8333, 1.0, 0.0, 0.0, 0.8333, 0.0, 0.8333, 0.0, 0.0, 0.0, 0.0, 1.0, 0.0, 0.0, 1.0, 0.0, 1.0, 1.0, 0.8333, 1.0, 0.0, 1.0, 0.0, 1.0, 0.8333, 1.0, 0.0, 0.0, 0.8333, 0.0, 0.8333, 0.0, 0.0, 0.0])
me_wall_0_room_017.materials.append(mat_wall0_material)
me_wall_0_room_017.use_remesh_fix_poles = True
me_wall_0_room_017.use_remesh_preserve_attributes = False
me_wall_0_room_017.update()
me_wall_0_room_017.normals_split_custom_set([tuple(v) for v in zip(*[iter([-2.507e-07, -2.084e-07, -1.0, -2.507e-07, -2.084e-07, -1.0, -2.507e-07, -2.084e-07, -1.0, -2.507e-07, -2.084e-07, -1.0, 0.0, -1.0, 0.0, 0.0, -1.0, 0.0, 0.0, -1.0, 0.0, 0.0, -1.0, 0.0, 0.0, 1.0, 0.0, 0.0, 1.0, 0.0, 0.0, 1.0, 0.0, 0.0, 1.0, 0.0, 0.0, 0.0, 1.0, 0.0, 0.0, 1.0, 0.0, 0.0, 1.0, 0.0, 0.0, 1.0, 0.0, -1.0, 0.0, 0.0, -1.0, 0.0, 0.0, -1.0, 0.0, 0.0, -1.0, 0.0, 0.0, 1.0, 0.0, 0.0, 1.0, 0.0, 0.0, 1.0, 0.0, 0.0, 1.0, 0.0])] * 3)])
me_wall_0_room_018 = bpy.data.meshes.new('wall_0_Room.018')
me_wall_0_room_018.from_pydata([(1.0, 2.4, -0.025), (1.0, 0.0, -0.025), (-1.0, 0.0, -0.025), (-1.0, 2.4, -0.025), (1.0, 0.0, 0.025), (-1.0, 0.0, 0.025), (-1.0, 2.4, 0.025), (1.0, 2.4, 0.025), (-1.0, 2.4, 0.025), (-1.0, 0.0, 0.025), (1.0, 0.0, 0.025), (1.0, 2.4, 0.025), (-1.0, 0.0, -0.025), (1.0, 0.0, -0.025), (1.0, 2.4, -0.025), (-1.0, 2.4, -0.025)], [], [(0, 1, 2, 3), (2, 1, 4, 5), (0, 3, 6, 7), (8, 9, 10, 11), (10, 9, 12, 13), (8, 11, 14, 15)])
me_wall_0_room_018.polygons.foreach_set('use_smooth', [True] * 6)
_k = set([(0, 1), (0, 3), (0, 7), (1, 2), (1, 4), (2, 3), (2, 5), (3, 6), (4, 5), (6, 7), (8, 9), (8, 11), (8, 15), (9, 10), (9, 12), (10, 11), (10, 13), (11, 14), (12, 13), (14, 15)])
me_wall_0_room_018.attributes.new('sharp_edge', 'BOOLEAN', 'EDGE').data.foreach_set('value', [ (min(e.vertices), max(e.vertices)) in _k for e in me_wall_0_room_018.edges])
_uv = me_wall_0_room_018.uv_layers.new(name='UVMap')
_uv.uv.foreach_set('vector', [0.0, 1.0, 0.0, 0.0, 1.0, 0.0, 1.0, 1.0, 0.8333, 1.0, 0.0, 1.0, 0.0, 1.0, 0.8333, 1.0, 0.0, 0.0, 0.8333, 0.0, 0.8333, 0.0, 0.0, 0.0, 0.0, 1.0, 0.0, 0.0, 1.0, 0.0, 1.0, 1.0, 0.8333, 1.0, 0.0, 1.0, 0.0, 1.0, 0.8333, 1.0, 0.0, 0.0, 0.8333, 0.0, 0.8333, 0.0, 0.0, 0.0])
me_wall_0_room_018.materials.append(mat_wall0_material)
me_wall_0_room_018.use_remesh_fix_poles = True
me_wall_0_room_018.use_remesh_preserve_attributes = False
me_wall_0_room_018.update()
me_wall_0_room_018.normals_split_custom_set([tuple(v) for v in zip(*[iter([-2.507e-07, -2.084e-07, -1.0, -2.507e-07, -2.084e-07, -1.0, -2.507e-07, -2.084e-07, -1.0, -2.507e-07, -2.084e-07, -1.0, 0.0, -1.0, 0.0, 0.0, -1.0, 0.0, 0.0, -1.0, 0.0, 0.0, -1.0, 0.0, 0.0, 1.0, 0.0, 0.0, 1.0, 0.0, 0.0, 1.0, 0.0, 0.0, 1.0, 0.0, 0.0, 0.0, 1.0, 0.0, 0.0, 1.0, 0.0, 0.0, 1.0, 0.0, 0.0, 1.0, 0.0, -1.0, 0.0, 0.0, -1.0, 0.0, 0.0, -1.0, 0.0, 0.0, -1.0, 0.0, 0.0, 1.0, 0.0, 0.0, 1.0, 0.0, 0.0, 1.0, 0.0, 0.0, 1.0, 0.0])] * 3)])
me_wall_0_room_019 = bpy.data.meshes.new('wall_0_Room.019')
me_wall_0_room_019.from_pydata([(1.0, 2.4, -0.025), (1.0, 0.0, -0.025), (-1.0, 0.0, -0.025), (-1.0, 2.4, -0.025), (1.0, 0.0, 0.025), (-1.0, 0.0, 0.025), (-1.0, 2.4, 0.025), (1.0, 2.4, 0.025), (-1.0, 2.4, 0.025), (-1.0, 0.0, 0.025), (1.0, 0.0, 0.025), (1.0, 2.4, 0.025), (-1.0, 0.0, -0.025), (1.0, 0.0, -0.025), (1.0, 2.4, -0.025), (-1.0, 2.4, -0.025)], [], [(0, 1, 2, 3), (2, 1, 4, 5), (0, 3, 6, 7), (8, 9, 10, 11), (10, 9, 12, 13), (8, 11, 14, 15)])
me_wall_0_room_019.polygons.foreach_set('use_smooth', [True] * 6)
_k = set([(0, 1), (0, 3), (0, 7), (1, 2), (1, 4), (2, 3), (2, 5), (3, 6), (4, 5), (6, 7), (8, 9), (8, 11), (8, 15), (9, 10), (9, 12), (10, 11), (10, 13), (11, 14), (12, 13), (14, 15)])
me_wall_0_room_019.attributes.new('sharp_edge', 'BOOLEAN', 'EDGE').data.foreach_set('value', [ (min(e.vertices), max(e.vertices)) in _k for e in me_wall_0_room_019.edges])
_uv = me_wall_0_room_019.uv_layers.new(name='UVMap')
_uv.uv.foreach_set('vector', [0.0, 1.0, 0.0, 0.0, 1.0, 0.0, 1.0, 1.0, 0.8333, 1.0, 0.0, 1.0, 0.0, 1.0, 0.8333, 1.0, 0.0, 0.0, 0.8333, 0.0, 0.8333, 0.0, 0.0, 0.0, 0.0, 1.0, 0.0, 0.0, 1.0, 0.0, 1.0, 1.0, 0.8333, 1.0, 0.0, 1.0, 0.0, 1.0, 0.8333, 1.0, 0.0, 0.0, 0.8333, 0.0, 0.8333, 0.0, 0.0, 0.0])
me_wall_0_room_019.materials.append(mat_wall0_material)
me_wall_0_room_019.use_remesh_fix_poles = True
me_wall_0_room_019.use_remesh_preserve_attributes = False
me_wall_0_room_019.update()
me_wall_0_room_019.normals_split_custom_set([tuple(v) for v in zip(*[iter([-2.507e-07, -2.084e-07, -1.0, -2.507e-07, -2.084e-07, -1.0, -2.507e-07, -2.084e-07, -1.0, -2.507e-07, -2.084e-07, -1.0, 0.0, -1.0, 0.0, 0.0, -1.0, 0.0, 0.0, -1.0, 0.0, 0.0, -1.0, 0.0, 0.0, 1.0, 0.0, 0.0, 1.0, 0.0, 0.0, 1.0, 0.0, 0.0, 1.0, 0.0, 0.0, 0.0, 1.0, 0.0, 0.0, 1.0, 0.0, 0.0, 1.0, 0.0, 0.0, 1.0, 0.0, -1.0, 0.0, 0.0, -1.0, 0.0, 0.0, -1.0, 0.0, 0.0, -1.0, 0.0, 0.0, 1.0, 0.0, 0.0, 1.0, 0.0, 0.0, 1.0, 0.0, 0.0, 1.0, 0.0])] * 3)])
me_wall_0_room_020 = bpy.data.meshes.new('wall_0_Room.020')
me_wall_0_room_020.from_pydata([(1.0, 2.4, -0.025), (1.0, 0.0, -0.025), (-1.0, 0.0, -0.025), (-1.0, 2.4, -0.025), (1.0, 0.0, 0.025), (-1.0, 0.0, 0.025), (-1.0, 2.4, 0.025), (1.0, 2.4, 0.025), (-1.0, 2.4, 0.025), (-1.0, 0.0, 0.025), (1.0, 0.0, 0.025), (1.0, 2.4, 0.025), (-1.0, 0.0, -0.025), (1.0, 0.0, -0.025), (1.0, 2.4, -0.025), (-1.0, 2.4, -0.025)], [], [(0, 1, 2, 3), (2, 1, 4, 5), (0, 3, 6, 7), (8, 9, 10, 11), (10, 9, 12, 13), (8, 11, 14, 15)])
me_wall_0_room_020.polygons.foreach_set('use_smooth', [True] * 6)
_k = set([(0, 1), (0, 3), (0, 7), (1, 2), (1, 4), (2, 3), (2, 5), (3, 6), (4, 5), (6, 7), (8, 9), (8, 11), (8, 15), (9, 10), (9, 12), (10, 11), (10, 13), (11, 14), (12, 13), (14, 15)])
me_wall_0_room_020.attributes.new('sharp_edge', 'BOOLEAN', 'EDGE').data.foreach_set('value', [ (min(e.vertices), max(e.vertices)) in _k for e in me_wall_0_room_020.edges])
_uv = me_wall_0_room_020.uv_layers.new(name='UVMap')
_uv.uv.foreach_set('vector', [0.0, 1.0, 0.0, 0.0, 1.0, 0.0, 1.0, 1.0, 0.8333, 1.0, 0.0, 1.0, 0.0, 1.0, 0.8333, 1.0, 0.0, 0.0, 0.8333, 0.0, 0.8333, 0.0, 0.0, 0.0, 0.0, 1.0, 0.0, 0.0, 1.0, 0.0, 1.0, 1.0, 0.8333, 1.0, 0.0, 1.0, 0.0, 1.0, 0.8333, 1.0, 0.0, 0.0, 0.8333, 0.0, 0.8333, 0.0, 0.0, 0.0])
me_wall_0_room_020.materials.append(mat_wall0_material)
me_wall_0_room_020.use_remesh_fix_poles = True
me_wall_0_room_020.use_remesh_preserve_attributes = False
me_wall_0_room_020.update()
me_wall_0_room_020.normals_split_custom_set([tuple(v) for v in zip(*[iter([-2.507e-07, -2.084e-07, -1.0, -2.507e-07, -2.084e-07, -1.0, -2.507e-07, -2.084e-07, -1.0, -2.507e-07, -2.084e-07, -1.0, 0.0, -1.0, 0.0, 0.0, -1.0, 0.0, 0.0, -1.0, 0.0, 0.0, -1.0, 0.0, 0.0, 1.0, 0.0, 0.0, 1.0, 0.0, 0.0, 1.0, 0.0, 0.0, 1.0, 0.0, 0.0, 0.0, 1.0, 0.0, 0.0, 1.0, 0.0, 0.0, 1.0, 0.0, 0.0, 1.0, 0.0, -1.0, 0.0, 0.0, -1.0, 0.0, 0.0, -1.0, 0.0, 0.0, -1.0, 0.0, 0.0, 1.0, 0.0, 0.0, 1.0, 0.0, 0.0, 1.0, 0.0, 0.0, 1.0, 0.0])] * 3)])
me_wall_0_room_021 = bpy.data.meshes.new('wall_0_Room.021')
me_wall_0_room_021.from_pydata([(1.0, 2.4, -0.025), (1.0, 0.0, -0.025), (-1.0, 0.0, -0.025), (-1.0, 2.4, -0.025), (1.0, 0.0, 0.025), (-1.0, 0.0, 0.025), (-1.0, 2.4, 0.025), (1.0, 2.4, 0.025), (-1.0, 2.4, 0.025), (-1.0, 0.0, 0.025), (1.0, 0.0, 0.025), (1.0, 2.4, 0.025), (-1.0, 0.0, -0.025), (1.0, 0.0, -0.025), (1.0, 2.4, -0.025), (-1.0, 2.4, -0.025)], [], [(0, 1, 2, 3), (2, 1, 4, 5), (0, 3, 6, 7), (8, 9, 10, 11), (10, 9, 12, 13), (8, 11, 14, 15)])
me_wall_0_room_021.polygons.foreach_set('use_smooth', [True] * 6)
_k = set([(0, 1), (0, 3), (0, 7), (1, 2), (1, 4), (2, 3), (2, 5), (3, 6), (4, 5), (6, 7), (8, 9), (8, 11), (8, 15), (9, 10), (9, 12), (10, 11), (10, 13), (11, 14), (12, 13), (14, 15)])
me_wall_0_room_021.attributes.new('sharp_edge', 'BOOLEAN', 'EDGE').data.foreach_set('value', [ (min(e.vertices), max(e.vertices)) in _k for e in me_wall_0_room_021.edges])
_uv = me_wall_0_room_021.uv_layers.new(name='UVMap')
_uv.uv.foreach_set('vector', [0.0, 1.0, 0.0, 0.0, 1.0, 0.0, 1.0, 1.0, 0.8333, 1.0, 0.0, 1.0, 0.0, 1.0, 0.8333, 1.0, 0.0, 0.0, 0.8333, 0.0, 0.8333, 0.0, 0.0, 0.0, 0.0, 1.0, 0.0, 0.0, 1.0, 0.0, 1.0, 1.0, 0.8333, 1.0, 0.0, 1.0, 0.0, 1.0, 0.8333, 1.0, 0.0, 0.0, 0.8333, 0.0, 0.8333, 0.0, 0.0, 0.0])
me_wall_0_room_021.materials.append(mat_wall0_material)
me_wall_0_room_021.use_remesh_fix_poles = True
me_wall_0_room_021.use_remesh_preserve_attributes = False
me_wall_0_room_021.update()
me_wall_0_room_021.normals_split_custom_set([tuple(v) for v in zip(*[iter([-2.507e-07, -2.084e-07, -1.0, -2.507e-07, -2.084e-07, -1.0, -2.507e-07, -2.084e-07, -1.0, -2.507e-07, -2.084e-07, -1.0, 0.0, -1.0, 0.0, 0.0, -1.0, 0.0, 0.0, -1.0, 0.0, 0.0, -1.0, 0.0, 0.0, 1.0, 0.0, 0.0, 1.0, 0.0, 0.0, 1.0, 0.0, 0.0, 1.0, 0.0, 0.0, 0.0, 1.0, 0.0, 0.0, 1.0, 0.0, 0.0, 1.0, 0.0, 0.0, 1.0, 0.0, -1.0, 0.0, 0.0, -1.0, 0.0, 0.0, -1.0, 0.0, 0.0, -1.0, 0.0, 0.0, 1.0, 0.0, 0.0, 1.0, 0.0, 0.0, 1.0, 0.0, 0.0, 1.0, 0.0])] * 3)])
me_wall_0_room_022 = bpy.data.meshes.new('wall_0_Room.022')
me_wall_0_room_022.from_pydata([(1.0, 2.4, -0.025), (1.0, 0.0, -0.025), (-1.0, 0.0, -0.025), (-1.0, 2.4, -0.025), (1.0, 0.0, 0.025), (-1.0, 0.0, 0.025), (-1.0, 2.4, 0.025), (1.0, 2.4, 0.025), (-1.0, 2.4, 0.025), (-1.0, 0.0, 0.025), (1.0, 0.0, 0.025), (1.0, 2.4, 0.025), (-1.0, 0.0, -0.025), (1.0, 0.0, -0.025), (1.0, 2.4, -0.025), (-1.0, 2.4, -0.025)], [], [(0, 1, 2, 3), (2, 1, 4, 5), (0, 3, 6, 7), (8, 9, 10, 11), (10, 9, 12, 13), (8, 11, 14, 15)])
me_wall_0_room_022.polygons.foreach_set('use_smooth', [True] * 6)
_k = set([(0, 1), (0, 3), (0, 7), (1, 2), (1, 4), (2, 3), (2, 5), (3, 6), (4, 5), (6, 7), (8, 9), (8, 11), (8, 15), (9, 10), (9, 12), (10, 11), (10, 13), (11, 14), (12, 13), (14, 15)])
me_wall_0_room_022.attributes.new('sharp_edge', 'BOOLEAN', 'EDGE').data.foreach_set('value', [ (min(e.vertices), max(e.vertices)) in _k for e in me_wall_0_room_022.edges])
_uv = me_wall_0_room_022.uv_layers.new(name='UVMap')
_uv.uv.foreach_set('vector', [0.0, 1.0, 0.0, 0.0, 1.0, 0.0, 1.0, 1.0, 0.8333, 1.0, 0.0, 1.0, 0.0, 1.0, 0.8333, 1.0, 0.0, 0.0, 0.8333, 0.0, 0.8333, 0.0, 0.0, 0.0, 0.0, 1.0, 0.0, 0.0, 1.0, 0.0, 1.0, 1.0, 0.8333, 1.0, 0.0, 1.0, 0.0, 1.0, 0.8333, 1.0, 0.0, 0.0, 0.8333, 0.0, 0.8333, 0.0, 0.0, 0.0])
me_wall_0_room_022.materials.append(mat_wall0_material)
me_wall_0_room_022.use_remesh_fix_poles = True
me_wall_0_room_022.use_remesh_preserve_attributes = False
me_wall_0_room_022.update()
me_wall_0_room_022.normals_split_custom_set([tuple(v) for v in zip(*[iter([-2.507e-07, -2.084e-07, -1.0, -2.507e-07, -2.084e-07, -1.0, -2.507e-07, -2.084e-07, -1.0, -2.507e-07, -2.084e-07, -1.0, 0.0, -1.0, 0.0, 0.0, -1.0, 0.0, 0.0, -1.0, 0.0, 0.0, -1.0, 0.0, 0.0, 1.0, 0.0, 0.0, 1.0, 0.0, 0.0, 1.0, 0.0, 0.0, 1.0, 0.0, 0.0, 0.0, 1.0, 0.0, 0.0, 1.0, 0.0, 0.0, 1.0, 0.0, 0.0, 1.0, 0.0, -1.0, 0.0, 0.0, -1.0, 0.0, 0.0, -1.0, 0.0, 0.0, -1.0, 0.0, 0.0, 1.0, 0.0, 0.0, 1.0, 0.0, 0.0, 1.0, 0.0, 0.0, 1.0, 0.0])] * 3)])
me_wall_0_room_024 = bpy.data.meshes.new('wall_0_Room.024')
me_wall_0_room_024.from_pydata([(1.0, 2.4, -0.025), (1.0, 0.0, -0.025), (-1.0, 0.0, -0.025), (-1.0, 2.4, -0.025), (1.0, 0.0, 0.025), (-1.0, 0.0, 0.025), (-1.0, 2.4, 0.025), (1.0, 2.4, 0.025), (-1.0, 2.4, 0.025), (-1.0, 0.0, 0.025), (1.0, 0.0, 0.025), (1.0, 2.4, 0.025), (-1.0, 0.0, -0.025), (1.0, 0.0, -0.025), (1.0, 2.4, -0.025), (-1.0, 2.4, -0.025)], [], [(0, 1, 2, 3), (2, 1, 4, 5), (0, 3, 6, 7), (8, 9, 10, 11), (10, 9, 12, 13), (8, 11, 14, 15)])
me_wall_0_room_024.polygons.foreach_set('use_smooth', [True] * 6)
_k = set([(0, 1), (0, 3), (0, 7), (1, 2), (1, 4), (2, 3), (2, 5), (3, 6), (4, 5), (6, 7), (8, 9), (8, 11), (8, 15), (9, 10), (9, 12), (10, 11), (10, 13), (11, 14), (12, 13), (14, 15)])
me_wall_0_room_024.attributes.new('sharp_edge', 'BOOLEAN', 'EDGE').data.foreach_set('value', [ (min(e.vertices), max(e.vertices)) in _k for e in me_wall_0_room_024.edges])
_uv = me_wall_0_room_024.uv_layers.new(name='UVMap')
_uv.uv.foreach_set('vector', [0.0, 1.0, 0.0, 0.0, 1.0, 0.0, 1.0, 1.0, 0.8333, 1.0, 0.0, 1.0, 0.0, 1.0, 0.8333, 1.0, 0.0, 0.0, 0.8333, 0.0, 0.8333, 0.0, 0.0, 0.0, 0.0, 1.0, 0.0, 0.0, 1.0, 0.0, 1.0, 1.0, 0.8333, 1.0, 0.0, 1.0, 0.0, 1.0, 0.8333, 1.0, 0.0, 0.0, 0.8333, 0.0, 0.8333, 0.0, 0.0, 0.0])
me_wall_0_room_024.materials.append(mat_wall0_material)
me_wall_0_room_024.use_remesh_fix_poles = True
me_wall_0_room_024.use_remesh_preserve_attributes = False
me_wall_0_room_024.update()
me_wall_0_room_024.normals_split_custom_set([tuple(v) for v in zip(*[iter([-2.507e-07, -2.084e-07, -1.0, -2.507e-07, -2.084e-07, -1.0, -2.507e-07, -2.084e-07, -1.0, -2.507e-07, -2.084e-07, -1.0, 0.0, -1.0, 0.0, 0.0, -1.0, 0.0, 0.0, -1.0, 0.0, 0.0, -1.0, 0.0, 0.0, 1.0, 0.0, 0.0, 1.0, 0.0, 0.0, 1.0, 0.0, 0.0, 1.0, 0.0, 0.0, 0.0, 1.0, 0.0, 0.0, 1.0, 0.0, 0.0, 1.0, 0.0, 0.0, 1.0, 0.0, -1.0, 0.0, 0.0, -1.0, 0.0, 0.0, -1.0, 0.0, 0.0, -1.0, 0.0, 0.0, 1.0, 0.0, 0.0, 1.0, 0.0, 0.0, 1.0, 0.0, 0.0, 1.0, 0.0])] * 3)])
me_wall_0_room_025 = bpy.data.meshes.new('wall_0_Room.025')
me_wall_0_room_025.from_pydata([(1.0, 2.4, -0.025), (1.0, 0.0, -0.025), (-1.0, 0.0, -0.025), (-1.0, 2.4, -0.025), (1.0, 0.0, 0.025), (-1.0, 0.0, 0.025), (-1.0, 2.4, 0.025), (1.0, 2.4, 0.025), (-1.0, 2.4, 0.025), (-1.0, 0.0, 0.025), (1.0, 0.0, 0.025), (1.0, 2.4, 0.025), (-1.0, 0.0, -0.025), (1.0, 0.0, -0.025), (1.0, 2.4, -0.025), (-1.0, 2.4, -0.025)], [], [(0, 1, 2, 3), (2, 1, 4, 5), (0, 3, 6, 7), (8, 9, 10, 11), (10, 9, 12, 13), (8, 11, 14, 15)])
me_wall_0_room_025.polygons.foreach_set('use_smooth', [True] * 6)
_k = set([(0, 1), (0, 3), (0, 7), (1, 2), (1, 4), (2, 3), (2, 5), (3, 6), (4, 5), (6, 7), (8, 9), (8, 11), (8, 15), (9, 10), (9, 12), (10, 11), (10, 13), (11, 14), (12, 13), (14, 15)])
me_wall_0_room_025.attributes.new('sharp_edge', 'BOOLEAN', 'EDGE').data.foreach_set('value', [ (min(e.vertices), max(e.vertices)) in _k for e in me_wall_0_room_025.edges])
_uv = me_wall_0_room_025.uv_layers.new(name='UVMap')
_uv.uv.foreach_set('vector', [0.0, 1.0, 0.0, 0.0, 1.0, 0.0, 1.0, 1.0, 0.8333, 1.0, 0.0, 1.0, 0.0, 1.0, 0.8333, 1.0, 0.0, 0.0, 0.8333, 0.0, 0.8333, 0.0, 0.0, 0.0, 0.0, 1.0, 0.0, 0.0, 1.0, 0.0, 1.0, 1.0, 0.8333, 1.0, 0.0, 1.0, 0.0, 1.0, 0.8333, 1.0, 0.0, 0.0, 0.8333, 0.0, 0.8333, 0.0, 0.0, 0.0])
me_wall_0_room_025.materials.append(mat_wall0_material)
me_wall_0_room_025.use_remesh_fix_poles = True
me_wall_0_room_025.use_remesh_preserve_attributes = False
me_wall_0_room_025.update()
me_wall_0_room_025.normals_split_custom_set([tuple(v) for v in zip(*[iter([-2.507e-07, -2.084e-07, -1.0, -2.507e-07, -2.084e-07, -1.0, -2.507e-07, -2.084e-07, -1.0, -2.507e-07, -2.084e-07, -1.0, 0.0, -1.0, 0.0, 0.0, -1.0, 0.0, 0.0, -1.0, 0.0, 0.0, -1.0, 0.0, 0.0, 1.0, 0.0, 0.0, 1.0, 0.0, 0.0, 1.0, 0.0, 0.0, 1.0, 0.0, 0.0, 0.0, 1.0, 0.0, 0.0, 1.0, 0.0, 0.0, 1.0, 0.0, 0.0, 1.0, 0.0, -1.0, 0.0, 0.0, -1.0, 0.0, 0.0, -1.0, 0.0, 0.0, -1.0, 0.0, 0.0, 1.0, 0.0, 0.0, 1.0, 0.0, 0.0, 1.0, 0.0, 0.0, 1.0, 0.0])] * 3)])
me_wall_0_room_026 = bpy.data.meshes.new('wall_0_Room.026')
me_wall_0_room_026.from_pydata([(1.0, 2.4, -0.025), (1.0, 0.0, -0.025), (-1.0, 0.0, -0.025), (-1.0, 2.4, -0.025), (1.0, 0.0, 0.025), (-1.0, 0.0, 0.025), (-1.0, 2.4, 0.025), (1.0, 2.4, 0.025), (-1.0, 2.4, 0.025), (-1.0, 0.0, 0.025), (1.0, 0.0, 0.025), (1.0, 2.4, 0.025), (-1.0, 0.0, -0.025), (1.0, 0.0, -0.025), (1.0, 2.4, -0.025), (-1.0, 2.4, -0.025)], [], [(0, 1, 2, 3), (2, 1, 4, 5), (0, 3, 6, 7), (8, 9, 10, 11), (10, 9, 12, 13), (8, 11, 14, 15)])
me_wall_0_room_026.polygons.foreach_set('use_smooth', [True] * 6)
_k = set([(0, 1), (0, 3), (0, 7), (1, 2), (1, 4), (2, 3), (2, 5), (3, 6), (4, 5), (6, 7), (8, 9), (8, 11), (8, 15), (9, 10), (9, 12), (10, 11), (10, 13), (11, 14), (12, 13), (14, 15)])
me_wall_0_room_026.attributes.new('sharp_edge', 'BOOLEAN', 'EDGE').data.foreach_set('value', [ (min(e.vertices), max(e.vertices)) in _k for e in me_wall_0_room_026.edges])
_uv = me_wall_0_room_026.uv_layers.new(name='UVMap')
_uv.uv.foreach_set('vector', [0.0, 1.0, 0.0, 0.0, 1.0, 0.0, 1.0, 1.0, 0.8333, 1.0, 0.0, 1.0, 0.0, 1.0, 0.8333, 1.0, 0.0, 0.0, 0.8333, 0.0, 0.8333, 0.0, 0.0, 0.0, 0.0, 1.0, 0.0, 0.0, 1.0, 0.0, 1.0, 1.0, 0.8333, 1.0, 0.0, 1.0, 0.0, 1.0, 0.8333, 1.0, 0.0, 0.0, 0.8333, 0.0, 0.8333, 0.0, 0.0, 0.0])
me_wall_0_room_026.materials.append(mat_wall0_material)
me_wall_0_room_026.use_remesh_fix_poles = True
me_wall_0_room_026.use_remesh_preserve_attributes = False
me_wall_0_room_026.update()
me_wall_0_room_026.normals_split_custom_set([tuple(v) for v in zip(*[iter([-2.507e-07, -2.084e-07, -1.0, -2.507e-07, -2.084e-07, -1.0, -2.507e-07, -2.084e-07, -1.0, -2.507e-07, -2.084e-07, -1.0, 0.0, -1.0, 0.0, 0.0, -1.0, 0.0, 0.0, -1.0, 0.0, 0.0, -1.0, 0.0, 0.0, 1.0, 0.0, 0.0, 1.0, 0.0, 0.0, 1.0, 0.0, 0.0, 1.0, 0.0, 0.0, 0.0, 1.0, 0.0, 0.0, 1.0, 0.0, 0.0, 1.0, 0.0, 0.0, 1.0, 0.0, -1.0, 0.0, 0.0, -1.0, 0.0, 0.0, -1.0, 0.0, 0.0, -1.0, 0.0, 0.0, 1.0, 0.0, 0.0, 1.0, 0.0, 0.0, 1.0, 0.0, 0.0, 1.0, 0.0])] * 3)])
me_wall_0_room_027 = bpy.data.meshes.new('wall_0_Room.027')
me_wall_0_room_027.from_pydata([(1.0, 2.4, -0.025), (1.0, 0.0, -0.025), (-1.0, 0.0, -0.025), (-1.0, 2.4, -0.025), (1.0, 0.0, 0.025), (-1.0, 0.0, 0.025), (-1.0, 2.4, 0.025), (1.0, 2.4, 0.025), (-1.0, 2.4, 0.025), (-1.0, 0.0, 0.025), (1.0, 0.0, 0.025), (1.0, 2.4, 0.025), (-1.0, 0.0, -0.025), (1.0, 0.0, -0.025), (1.0, 2.4, -0.025), (-1.0, 2.4, -0.025)], [], [(0, 1, 2, 3), (2, 1, 4, 5), (0, 3, 6, 7), (8, 9, 10, 11), (10, 9, 12, 13), (8, 11, 14, 15)])
me_wall_0_room_027.polygons.foreach_set('use_smooth', [True] * 6)
_k = set([(0, 1), (0, 3), (0, 7), (1, 2), (1, 4), (2, 3), (2, 5), (3, 6), (4, 5), (6, 7), (8, 9), (8, 11), (8, 15), (9, 10), (9, 12), (10, 11), (10, 13), (11, 14), (12, 13), (14, 15)])
me_wall_0_room_027.attributes.new('sharp_edge', 'BOOLEAN', 'EDGE').data.foreach_set('value', [ (min(e.vertices), max(e.vertices)) in _k for e in me_wall_0_room_027.edges])
_uv = me_wall_0_room_027.uv_layers.new(name='UVMap')
_uv.uv.foreach_set('vector', [0.0, 1.0, 0.0, 0.0, 1.0, 0.0, 1.0, 1.0, 0.8333, 1.0, 0.0, 1.0, 0.0, 1.0, 0.8333, 1.0, 0.0, 0.0, 0.8333, 0.0, 0.8333, 0.0, 0.0, 0.0, 0.0, 1.0, 0.0, 0.0, 1.0, 0.0, 1.0, 1.0, 0.8333, 1.0, 0.0, 1.0, 0.0, 1.0, 0.8333, 1.0, 0.0, 0.0, 0.8333, 0.0, 0.8333, 0.0, 0.0, 0.0])
me_wall_0_room_027.materials.append(mat_wall0_material)
me_wall_0_room_027.use_remesh_fix_poles = True
me_wall_0_room_027.use_remesh_preserve_attributes = False
me_wall_0_room_027.update()
me_wall_0_room_027.normals_split_custom_set([tuple(v) for v in zip(*[iter([-2.507e-07, -2.084e-07, -1.0, -2.507e-07, -2.084e-07, -1.0, -2.507e-07, -2.084e-07, -1.0, -2.507e-07, -2.084e-07, -1.0, 0.0, -1.0, 0.0, 0.0, -1.0, 0.0, 0.0, -1.0, 0.0, 0.0, -1.0, 0.0, 0.0, 1.0, 0.0, 0.0, 1.0, 0.0, 0.0, 1.0, 0.0, 0.0, 1.0, 0.0, 0.0, 0.0, 1.0, 0.0, 0.0, 1.0, 0.0, 0.0, 1.0, 0.0, 0.0, 1.0, 0.0, -1.0, 0.0, 0.0, -1.0, 0.0, 0.0, -1.0, 0.0, 0.0, -1.0, 0.0, 0.0, 1.0, 0.0, 0.0, 1.0, 0.0, 0.0, 1.0, 0.0, 0.0, 1.0, 0.0])] * 3)])
me_wall_0_room_028 = bpy.data.meshes.new('wall_0_Room.028')
me_wall_0_room_028.from_pydata([(1.0, 2.4, -0.025), (1.0, 0.0, -0.025), (-1.0, 0.0, -0.025), (-1.0, 2.4, -0.025), (1.0, 0.0, 0.025), (-1.0, 0.0, 0.025), (-1.0, 2.4, 0.025), (1.0, 2.4, 0.025), (-1.0, 2.4, 0.025), (-1.0, 0.0, 0.025), (1.0, 0.0, 0.025), (1.0, 2.4, 0.025), (-1.0, 0.0, -0.025), (1.0, 0.0, -0.025), (1.0, 2.4, -0.025), (-1.0, 2.4, -0.025)], [], [(0, 1, 2, 3), (2, 1, 4, 5), (0, 3, 6, 7), (8, 9, 10, 11), (10, 9, 12, 13), (8, 11, 14, 15)])
me_wall_0_room_028.polygons.foreach_set('use_smooth', [True] * 6)
_k = set([(0, 1), (0, 3), (0, 7), (1, 2), (1, 4), (2, 3), (2, 5), (3, 6), (4, 5), (6, 7), (8, 9), (8, 11), (8, 15), (9, 10), (9, 12), (10, 11), (10, 13), (11, 14), (12, 13), (14, 15)])
me_wall_0_room_028.attributes.new('sharp_edge', 'BOOLEAN', 'EDGE').data.foreach_set('value', [ (min(e.vertices), max(e.vertices)) in _k for e in me_wall_0_room_028.edges])
_uv = me_wall_0_room_028.uv_layers.new(name='UVMap')
_uv.uv.foreach_set('vector', [0.0, 1.0, 0.0, 0.0, 1.0, 0.0, 1.0, 1.0, 0.8333, 1.0, 0.0, 1.0, 0.0, 1.0, 0.8333, 1.0, 0.0, 0.0, 0.8333, 0.0, 0.8333, 0.0, 0.0, 0.0, 0.0, 1.0, 0.0, 0.0, 1.0, 0.0, 1.0, 1.0, 0.8333, 1.0, 0.0, 1.0, 0.0, 1.0, 0.8333, 1.0, 0.0, 0.0, 0.8333, 0.0, 0.8333, 0.0, 0.0, 0.0])
me_wall_0_room_028.materials.append(mat_wall0_material)
me_wall_0_room_028.use_remesh_fix_poles = True
me_wall_0_room_028.use_remesh_preserve_attributes = False
me_wall_0_room_028.update()
me_wall_0_room_028.normals_split_custom_set([tuple(v) for v in zip(*[iter([-2.507e-07, -2.084e-07, -1.0, -2.507e-07, -2.084e-07, -1.0, -2.507e-07, -2.084e-07, -1.0, -2.507e-07, -2.084e-07, -1.0, 0.0, -1.0, 0.0, 0.0, -1.0, 0.0, 0.0, -1.0, 0.0, 0.0, -1.0, 0.0, 0.0, 1.0, 0.0, 0.0, 1.0, 0.0, 0.0, 1.0, 0.0, 0.0, 1.0, 0.0, 0.0, 0.0, 1.0, 0.0, 0.0, 1.0, 0.0, 0.0, 1.0, 0.0, 0.0, 1.0, 0.0, -1.0, 0.0, 0.0, -1.0, 0.0, 0.0, -1.0, 0.0, 0.0, -1.0, 0.0, 0.0, 1.0, 0.0, 0.0, 1.0, 0.0, 0.0, 1.0, 0.0, 0.0, 1.0, 0.0])] * 3)])
me_wall_0_room_029 = bpy.data.meshes.new('wall_0_Room.029')
me_wall_0_room_029.from_pydata([(1.0, 2.4, -0.025), (1.0, 0.0, -0.025), (-1.0, 0.0, -0.025), (-1.0, 2.4, -0.025), (1.0, 0.0, 0.025), (-1.0, 0.0, 0.025), (-1.0, 2.4, 0.025), (1.0, 2.4, 0.025), (-1.0, 2.4, 0.025), (-1.0, 0.0, 0.025), (1.0, 0.0, 0.025), (1.0, 2.4, 0.025), (-1.0, 0.0, -0.025), (1.0, 0.0, -0.025), (1.0, 2.4, -0.025), (-1.0, 2.4, -0.025)], [], [(0, 1, 2, 3), (2, 1, 4, 5), (0, 3, 6, 7), (8, 9, 10, 11), (10, 9, 12, 13), (8, 11, 14, 15)])
me_wall_0_room_029.polygons.foreach_set('use_smooth', [True] * 6)
_k = set([(0, 1), (0, 3), (0, 7), (1, 2), (1, 4), (2, 3), (2, 5), (3, 6), (4, 5), (6, 7), (8, 9), (8, 11), (8, 15), (9, 10), (9, 12), (10, 11), (10, 13), (11, 14), (12, 13), (14, 15)])
me_wall_0_room_029.attributes.new('sharp_edge', 'BOOLEAN', 'EDGE').data.foreach_set('value', [ (min(e.vertices), max(e.vertices)) in _k for e in me_wall_0_room_029.edges])
_uv = me_wall_0_room_029.uv_layers.new(name='UVMap')
_uv.uv.foreach_set('vector', [0.0, 1.0, 0.0, 0.0, 1.0, 0.0, 1.0, 1.0, 0.8333, 1.0, 0.0, 1.0, 0.0, 1.0, 0.8333, 1.0, 0.0, 0.0, 0.8333, 0.0, 0.8333, 0.0, 0.0, 0.0, 0.0, 1.0, 0.0, 0.0, 1.0, 0.0, 1.0, 1.0, 0.8333, 1.0, 0.0, 1.0, 0.0, 1.0, 0.8333, 1.0, 0.0, 0.0, 0.8333, 0.0, 0.8333, 0.0, 0.0, 0.0])
me_wall_0_room_029.materials.append(mat_wall0_material)
me_wall_0_room_029.use_remesh_fix_poles = True
me_wall_0_room_029.use_remesh_preserve_attributes = False
me_wall_0_room_029.update()
me_wall_0_room_029.normals_split_custom_set([tuple(v) for v in zip(*[iter([-2.507e-07, -2.084e-07, -1.0, -2.507e-07, -2.084e-07, -1.0, -2.507e-07, -2.084e-07, -1.0, -2.507e-07, -2.084e-07, -1.0, 0.0, -1.0, 0.0, 0.0, -1.0, 0.0, 0.0, -1.0, 0.0, 0.0, -1.0, 0.0, 0.0, 1.0, 0.0, 0.0, 1.0, 0.0, 0.0, 1.0, 0.0, 0.0, 1.0, 0.0, 0.0, 0.0, 1.0, 0.0, 0.0, 1.0, 0.0, 0.0, 1.0, 0.0, 0.0, 1.0, 0.0, -1.0, 0.0, 0.0, -1.0, 0.0, 0.0, -1.0, 0.0, 0.0, -1.0, 0.0, 0.0, 1.0, 0.0, 0.0, 1.0, 0.0, 0.0, 1.0, 0.0, 0.0, 1.0, 0.0])] * 3)])
me_wall_0_room_030 = bpy.data.meshes.new('wall_0_Room.030')
me_wall_0_room_030.from_pydata([(1.0, 2.4, -0.025), (1.0, 0.0, -0.025), (-1.0, 0.0, -0.025), (-1.0, 2.4, -0.025), (1.0, 0.0, 0.025), (-1.0, 0.0, 0.025), (-1.0, 2.4, 0.025), (1.0, 2.4, 0.025), (-1.0, 2.4, 0.025), (-1.0, 0.0, 0.025), (1.0, 0.0, 0.025), (1.0, 2.4, 0.025), (-1.0, 0.0, -0.025), (1.0, 0.0, -0.025), (1.0, 2.4, -0.025), (-1.0, 2.4, -0.025)], [], [(0, 1, 2, 3), (2, 1, 4, 5), (0, 3, 6, 7), (8, 9, 10, 11), (10, 9, 12, 13), (8, 11, 14, 15)])
me_wall_0_room_030.polygons.foreach_set('use_smooth', [True] * 6)
_k = set([(0, 1), (0, 3), (0, 7), (1, 2), (1, 4), (2, 3), (2, 5), (3, 6), (4, 5), (6, 7), (8, 9), (8, 11), (8, 15), (9, 10), (9, 12), (10, 11), (10, 13), (11, 14), (12, 13), (14, 15)])
me_wall_0_room_030.attributes.new('sharp_edge', 'BOOLEAN', 'EDGE').data.foreach_set('value', [ (min(e.vertices), max(e.vertices)) in _k for e in me_wall_0_room_030.edges])
_uv = me_wall_0_room_030.uv_layers.new(name='UVMap')
_uv.uv.foreach_set('vector', [0.0, 1.0, 0.0, 0.0, 1.0, 0.0, 1.0, 1.0, 0.8333, 1.0, 0.0, 1.0, 0.0, 1.0, 0.8333, 1.0, 0.0, 0.0, 0.8333, 0.0, 0.8333, 0.0, 0.0, 0.0, 0.0, 1.0, 0.0, 0.0, 1.0, 0.0, 1.0, 1.0, 0.8333, 1.0, 0.0, 1.0, 0.0, 1.0, 0.8333, 1.0, 0.0, 0.0, 0.8333, 0.0, 0.8333, 0.0, 0.0, 0.0])
me_wall_0_room_030.materials.append(mat_wall0_material)
me_wall_0_room_030.use_remesh_fix_poles = True
me_wall_0_room_030.use_remesh_preserve_attributes = False
me_wall_0_room_030.update()
me_wall_0_room_030.normals_split_custom_set([tuple(v) for v in zip(*[iter([-2.507e-07, -2.084e-07, -1.0, -2.507e-07, -2.084e-07, -1.0, -2.507e-07, -2.084e-07, -1.0, -2.507e-07, -2.084e-07, -1.0, 0.0, -1.0, 0.0, 0.0, -1.0, 0.0, 0.0, -1.0, 0.0, 0.0, -1.0, 0.0, 0.0, 1.0, 0.0, 0.0, 1.0, 0.0, 0.0, 1.0, 0.0, 0.0, 1.0, 0.0, 0.0, 0.0, 1.0, 0.0, 0.0, 1.0, 0.0, 0.0, 1.0, 0.0, 0.0, 1.0, 0.0, -1.0, 0.0, 0.0, -1.0, 0.0, 0.0, -1.0, 0.0, 0.0, -1.0, 0.0, 0.0, 1.0, 0.0, 0.0, 1.0, 0.0, 0.0, 1.0, 0.0, 0.0, 1.0, 0.0])] * 3)])
me_wall_0_room_031 = bpy.data.meshes.new('wall_0_Room.031')
me_wall_0_room_031.from_pydata([(1.0, 2.4, -0.025), (1.0, 0.0, -0.025), (-1.0, 0.0, -0.025), (-1.0, 2.4, -0.025), (1.0, 0.0, 0.025), (-1.0, 0.0, 0.025), (-1.0, 2.4, 0.025), (1.0, 2.4, 0.025), (-1.0, 2.4, 0.025), (-1.0, 0.0, 0.025), (1.0, 0.0, 0.025), (1.0, 2.4, 0.025), (-1.0, 0.0, -0.025), (1.0, 0.0, -0.025), (1.0, 2.4, -0.025), (-1.0, 2.4, -0.025)], [], [(0, 1, 2, 3), (2, 1, 4, 5), (0, 3, 6, 7), (8, 9, 10, 11), (10, 9, 12, 13), (8, 11, 14, 15)])
me_wall_0_room_031.polygons.foreach_set('use_smooth', [True] * 6)
_k = set([(0, 1), (0, 3), (0, 7), (1, 2), (1, 4), (2, 3), (2, 5), (3, 6), (4, 5), (6, 7), (8, 9), (8, 11), (8, 15), (9, 10), (9, 12), (10, 11), (10, 13), (11, 14), (12, 13), (14, 15)])
me_wall_0_room_031.attributes.new('sharp_edge', 'BOOLEAN', 'EDGE').data.foreach_set('value', [ (min(e.vertices), max(e.vertices)) in _k for e in me_wall_0_room_031.edges])
_uv = me_wall_0_room_031.uv_layers.new(name='UVMap')
_uv.uv.foreach_set('vector', [0.0, 1.0, 0.0, 0.0, 1.0, 0.0, 1.0, 1.0, 0.8333, 1.0, 0.0, 1.0, 0.0, 1.0, 0.8333, 1.0, 0.0, 0.0, 0.8333, 0.0, 0.8333, 0.0, 0.0, 0.0, 0.0, 1.0, 0.0, 0.0, 1.0, 0.0, 1.0, 1.0, 0.8333, 1.0, 0.0, 1.0, 0.0, 1.0, 0.8333, 1.0, 0.0, 0.0, 0.8333, 0.0, 0.8333, 0.0, 0.0, 0.0])
me_wall_0_room_031.materials.append(mat_wall0_material)
me_wall_0_room_031.use_remesh_fix_poles = True
me_wall_0_room_031.use_remesh_preserve_attributes = False
me_wall_0_room_031.update()
me_wall_0_room_031.normals_split_custom_set([tuple(v) for v in zip(*[iter([-2.507e-07, -2.084e-07, -1.0, -2.507e-07, -2.084e-07, -1.0, -2.507e-07, -2.084e-07, -1.0, -2.507e-07, -2.084e-07, -1.0, 0.0, -1.0, 0.0, 0.0, -1.0, 0.0, 0.0, -1.0, 0.0, 0.0, -1.0, 0.0, 0.0, 1.0, 0.0, 0.0, 1.0, 0.0, 0.0, 1.0, 0.0, 0.0, 1.0, 0.0, 0.0, 0.0, 1.0, 0.0, 0.0, 1.0, 0.0, 0.0, 1.0, 0.0, 0.0, 1.0, 0.0, -1.0, 0.0, 0.0, -1.0, 0.0, 0.0, -1.0, 0.0, 0.0, -1.0, 0.0, 0.0, 1.0, 0.0, 0.0, 1.0, 0.0, 0.0, 1.0, 0.0, 0.0, 1.0, 0.0])] * 3)])
me_wall_0_room_032 = bpy.data.meshes.new('wall_0_Room.032')
me_wall_0_room_032.from_pydata([(1.0, 2.4, -0.025), (1.0, 0.0, -0.025), (-1.0, 0.0, -0.025), (-1.0, 2.4, -0.025), (1.0, 0.0, 0.025), (-1.0, 0.0, 0.025), (-1.0, 2.4, 0.025), (1.0, 2.4, 0.025), (-1.0, 2.4, 0.025), (-1.0, 0.0, 0.025), (1.0, 0.0, 0.025), (1.0, 2.4, 0.025), (-1.0, 0.0, -0.025), (1.0, 0.0, -0.025), (1.0, 2.4, -0.025), (-1.0, 2.4, -0.025)], [], [(0, 1, 2, 3), (2, 1, 4, 5), (0, 3, 6, 7), (8, 9, 10, 11), (10, 9, 12, 13), (8, 11, 14, 15)])
me_wall_0_room_032.polygons.foreach_set('use_smooth', [True] * 6)
_k = set([(0, 1), (0, 3), (0, 7), (1, 2), (1, 4), (2, 3), (2, 5), (3, 6), (4, 5), (6, 7), (8, 9), (8, 11), (8, 15), (9, 10), (9, 12), (10, 11), (10, 13), (11, 14), (12, 13), (14, 15)])
me_wall_0_room_032.attributes.new('sharp_edge', 'BOOLEAN', 'EDGE').data.foreach_set('value', [ (min(e.vertices), max(e.vertices)) in _k for e in me_wall_0_room_032.edges])
_uv = me_wall_0_room_032.uv_layers.new(name='UVMap')
_uv.uv.foreach_set('vector', [0.0, 1.0, 0.0, 0.0, 1.0, 0.0, 1.0, 1.0, 0.8333, 1.0, 0.0, 1.0, 0.0, 1.0, 0.8333, 1.0, 0.0, 0.0, 0.8333, 0.0, 0.8333, 0.0, 0.0, 0.0, 0.0, 1.0, 0.0, 0.0, 1.0, 0.0, 1.0, 1.0, 0.8333, 1.0, 0.0, 1.0, 0.0, 1.0, 0.8333, 1.0, 0.0, 0.0, 0.8333, 0.0, 0.8333, 0.0, 0.0, 0.0])
me_wall_0_room_032.materials.append(mat_wall0_material)
me_wall_0_room_032.use_remesh_fix_poles = True
me_wall_0_room_032.use_remesh_preserve_attributes = False
me_wall_0_room_032.update()
me_wall_0_room_032.normals_split_custom_set([tuple(v) for v in zip(*[iter([-2.507e-07, -2.084e-07, -1.0, -2.507e-07, -2.084e-07, -1.0, -2.507e-07, -2.084e-07, -1.0, -2.507e-07, -2.084e-07, -1.0, 0.0, -1.0, 0.0, 0.0, -1.0, 0.0, 0.0, -1.0, 0.0, 0.0, -1.0, 0.0, 0.0, 1.0, 0.0, 0.0, 1.0, 0.0, 0.0, 1.0, 0.0, 0.0, 1.0, 0.0, 0.0, 0.0, 1.0, 0.0, 0.0, 1.0, 0.0, 0.0, 1.0, 0.0, 0.0, 1.0, 0.0, -1.0, 0.0, 0.0, -1.0, 0.0, 0.0, -1.0, 0.0, 0.0, -1.0, 0.0, 0.0, 1.0, 0.0, 0.0, 1.0, 0.0, 0.0, 1.0, 0.0, 0.0, 1.0, 0.0])] * 3)])
me_wall_0_room_034 = bpy.data.meshes.new('wall_0_Room.034')
me_wall_0_room_034.from_pydata([(1.0, 2.4, -0.025), (1.0, 0.0, -0.025), (-1.0, 0.0, -0.025), (-1.0, 2.4, -0.025), (1.0, 0.0, 0.025), (-1.0, 0.0, 0.025), (-1.0, 2.4, 0.025), (1.0, 2.4, 0.025), (-1.0, 2.4, 0.025), (-1.0, 0.0, 0.025), (1.0, 0.0, 0.025), (1.0, 2.4, 0.025), (-1.0, 0.0, -0.025), (1.0, 0.0, -0.025), (1.0, 2.4, -0.025), (-1.0, 2.4, -0.025)], [], [(0, 1, 2, 3), (2, 1, 4, 5), (0, 3, 6, 7), (8, 9, 10, 11), (10, 9, 12, 13), (8, 11, 14, 15)])
me_wall_0_room_034.polygons.foreach_set('use_smooth', [True] * 6)
_k = set([(0, 1), (0, 3), (0, 7), (1, 2), (1, 4), (2, 3), (2, 5), (3, 6), (4, 5), (6, 7), (8, 9), (8, 11), (8, 15), (9, 10), (9, 12), (10, 11), (10, 13), (11, 14), (12, 13), (14, 15)])
me_wall_0_room_034.attributes.new('sharp_edge', 'BOOLEAN', 'EDGE').data.foreach_set('value', [ (min(e.vertices), max(e.vertices)) in _k for e in me_wall_0_room_034.edges])
_uv = me_wall_0_room_034.uv_layers.new(name='UVMap')
_uv.uv.foreach_set('vector', [0.0, 1.0, 0.0, 0.0, 1.0, 0.0, 1.0, 1.0, 0.8333, 1.0, 0.0, 1.0, 0.0, 1.0, 0.8333, 1.0, 0.0, 0.0, 0.8333, 0.0, 0.8333, 0.0, 0.0, 0.0, 0.0, 1.0, 0.0, 0.0, 1.0, 0.0, 1.0, 1.0, 0.8333, 1.0, 0.0, 1.0, 0.0, 1.0, 0.8333, 1.0, 0.0, 0.0, 0.8333, 0.0, 0.8333, 0.0, 0.0, 0.0])
me_wall_0_room_034.materials.append(mat_wall0_material)
me_wall_0_room_034.use_remesh_fix_poles = True
me_wall_0_room_034.use_remesh_preserve_attributes = False
me_wall_0_room_034.update()
me_wall_0_room_034.normals_split_custom_set([tuple(v) for v in zip(*[iter([-2.507e-07, -2.084e-07, -1.0, -2.507e-07, -2.084e-07, -1.0, -2.507e-07, -2.084e-07, -1.0, -2.507e-07, -2.084e-07, -1.0, 0.0, -1.0, 0.0, 0.0, -1.0, 0.0, 0.0, -1.0, 0.0, 0.0, -1.0, 0.0, 0.0, 1.0, 0.0, 0.0, 1.0, 0.0, 0.0, 1.0, 0.0, 0.0, 1.0, 0.0, 0.0, 0.0, 1.0, 0.0, 0.0, 1.0, 0.0, 0.0, 1.0, 0.0, 0.0, 1.0, 0.0, -1.0, 0.0, 0.0, -1.0, 0.0, 0.0, -1.0, 0.0, 0.0, -1.0, 0.0, 0.0, 1.0, 0.0, 0.0, 1.0, 0.0, 0.0, 1.0, 0.0, 0.0, 1.0, 0.0])] * 3)])
me_wall_0_room_035 = bpy.data.meshes.new('wall_0_Room.035')
me_wall_0_room_035.from_pydata([(1.0, 2.4, -0.025), (1.0, 0.0, -0.025), (-1.0, 0.0, -0.025), (-1.0, 2.4, -0.025), (1.0, 0.0, 0.025), (-1.0, 0.0, 0.025), (-1.0, 2.4, 0.025), (1.0, 2.4, 0.025), (-1.0, 2.4, 0.025), (-1.0, 0.0, 0.025), (1.0, 0.0, 0.025), (1.0, 2.4, 0.025), (-1.0, 0.0, -0.025), (1.0, 0.0, -0.025), (1.0, 2.4, -0.025), (-1.0, 2.4, -0.025)], [], [(0, 1, 2, 3), (2, 1, 4, 5), (0, 3, 6, 7), (8, 9, 10, 11), (10, 9, 12, 13), (8, 11, 14, 15)])
me_wall_0_room_035.polygons.foreach_set('use_smooth', [True] * 6)
_k = set([(0, 1), (0, 3), (0, 7), (1, 2), (1, 4), (2, 3), (2, 5), (3, 6), (4, 5), (6, 7), (8, 9), (8, 11), (8, 15), (9, 10), (9, 12), (10, 11), (10, 13), (11, 14), (12, 13), (14, 15)])
me_wall_0_room_035.attributes.new('sharp_edge', 'BOOLEAN', 'EDGE').data.foreach_set('value', [ (min(e.vertices), max(e.vertices)) in _k for e in me_wall_0_room_035.edges])
_uv = me_wall_0_room_035.uv_layers.new(name='UVMap')
_uv.uv.foreach_set('vector', [0.0, 1.0, 0.0, 0.0, 1.0, 0.0, 1.0, 1.0, 0.8333, 1.0, 0.0, 1.0, 0.0, 1.0, 0.8333, 1.0, 0.0, 0.0, 0.8333, 0.0, 0.8333, 0.0, 0.0, 0.0, 0.0, 1.0, 0.0, 0.0, 1.0, 0.0, 1.0, 1.0, 0.8333, 1.0, 0.0, 1.0, 0.0, 1.0, 0.8333, 1.0, 0.0, 0.0, 0.8333, 0.0, 0.8333, 0.0, 0.0, 0.0])
me_wall_0_room_035.materials.append(mat_wall0_material)
me_wall_0_room_035.use_remesh_fix_poles = True
me_wall_0_room_035.use_remesh_preserve_attributes = False
me_wall_0_room_035.update()
me_wall_0_room_035.normals_split_custom_set([tuple(v) for v in zip(*[iter([-2.507e-07, -2.084e-07, -1.0, -2.507e-07, -2.084e-07, -1.0, -2.507e-07, -2.084e-07, -1.0, -2.507e-07, -2.084e-07, -1.0, 0.0, -1.0, 0.0, 0.0, -1.0, 0.0, 0.0, -1.0, 0.0, 0.0, -1.0, 0.0, 0.0, 1.0, 0.0, 0.0, 1.0, 0.0, 0.0, 1.0, 0.0, 0.0, 1.0, 0.0, 0.0, 0.0, 1.0, 0.0, 0.0, 1.0, 0.0, 0.0, 1.0, 0.0, 0.0, 1.0, 0.0, -1.0, 0.0, 0.0, -1.0, 0.0, 0.0, -1.0, 0.0, 0.0, -1.0, 0.0, 0.0, 1.0, 0.0, 0.0, 1.0, 0.0, 0.0, 1.0, 0.0, 0.0, 1.0, 0.0])] * 3)])
me_wall_0_room_037 = bpy.data.meshes.new('wall_0_Room.037')
me_wall_0_room_037.from_pydata([(1.0, 2.4, -0.025), (1.0, 0.0, -0.025), (-1.0, 0.0, -0.025), (-1.0, 2.4, -0.025), (1.0, 0.0, 0.025), (-1.0, 0.0, 0.025), (-1.0, 2.4, 0.025), (1.0, 2.4, 0.025), (-1.0, 2.4, 0.025), (-1.0, 0.0, 0.025), (1.0, 0.0, 0.025), (1.0, 2.4, 0.025), (-1.0, 0.0, -0.025), (1.0, 0.0, -0.025), (1.0, 2.4, -0.025), (-1.0, 2.4, -0.025)], [], [(0, 1, 2, 3), (2, 1, 4, 5), (0, 3, 6, 7), (8, 9, 10, 11), (10, 9, 12, 13), (8, 11, 14, 15)])
me_wall_0_room_037.polygons.foreach_set('use_smooth', [True] * 6)
_k = set([(0, 1), (0, 3), (0, 7), (1, 2), (1, 4), (2, 3), (2, 5), (3, 6), (4, 5), (6, 7), (8, 9), (8, 11), (8, 15), (9, 10), (9, 12), (10, 11), (10, 13), (11, 14), (12, 13), (14, 15)])
me_wall_0_room_037.attributes.new('sharp_edge', 'BOOLEAN', 'EDGE').data.foreach_set('value', [ (min(e.vertices), max(e.vertices)) in _k for e in me_wall_0_room_037.edges])
_uv = me_wall_0_room_037.uv_layers.new(name='UVMap')
_uv.uv.foreach_set('vector', [0.0, 1.0, 0.0, 0.0, 1.0, 0.0, 1.0, 1.0, 0.8333, 1.0, 0.0, 1.0, 0.0, 1.0, 0.8333, 1.0, 0.0, 0.0, 0.8333, 0.0, 0.8333, 0.0, 0.0, 0.0, 0.0, 1.0, 0.0, 0.0, 1.0, 0.0, 1.0, 1.0, 0.8333, 1.0, 0.0, 1.0, 0.0, 1.0, 0.8333, 1.0, 0.0, 0.0, 0.8333, 0.0, 0.8333, 0.0, 0.0, 0.0])
me_wall_0_room_037.materials.append(mat_wall0_material)
me_wall_0_room_037.use_remesh_fix_poles = True
me_wall_0_room_037.use_remesh_preserve_attributes = False
me_wall_0_room_037.update()
me_wall_0_room_037.normals_split_custom_set([tuple(v) for v in zip(*[iter([-2.507e-07, -2.084e-07, -1.0, -2.507e-07, -2.084e-07, -1.0, -2.507e-07, -2.084e-07, -1.0, -2.507e-07, -2.084e-07, -1.0, 0.0, -1.0, 0.0, 0.0, -1.0, 0.0, 0.0, -1.0, 0.0, 0.0, -1.0, 0.0, 0.0, 1.0, 0.0, 0.0, 1.0, 0.0, 0.0, 1.0, 0.0, 0.0, 1.0, 0.0, 0.0, 0.0, 1.0, 0.0, 0.0, 1.0, 0.0, 0.0, 1.0, 0.0, 0.0, 1.0, 0.0, -1.0, 0.0, 0.0, -1.0, 0.0, 0.0, -1.0, 0.0, 0.0, -1.0, 0.0, 0.0, 1.0, 0.0, 0.0, 1.0, 0.0, 0.0, 1.0, 0.0, 0.0, 1.0, 0.0])] * 3)])
me_wall_0_room_038 = bpy.data.meshes.new('wall_0_Room.038')
me_wall_0_room_038.from_pydata([(1.0, 2.4, -0.025), (1.0, 0.0, -0.025), (-1.0, 0.0, -0.025), (-1.0, 2.4, -0.025), (1.0, 0.0, 0.025), (-1.0, 0.0, 0.025), (-1.0, 2.4, 0.025), (1.0, 2.4, 0.025), (-1.0, 2.4, 0.025), (-1.0, 0.0, 0.025), (1.0, 0.0, 0.025), (1.0, 2.4, 0.025), (-1.0, 0.0, -0.025), (1.0, 0.0, -0.025), (1.0, 2.4, -0.025), (-1.0, 2.4, -0.025)], [], [(0, 1, 2, 3), (2, 1, 4, 5), (0, 3, 6, 7), (8, 9, 10, 11), (10, 9, 12, 13), (8, 11, 14, 15)])
me_wall_0_room_038.polygons.foreach_set('use_smooth', [True] * 6)
_k = set([(0, 1), (0, 3), (0, 7), (1, 2), (1, 4), (2, 3), (2, 5), (3, 6), (4, 5), (6, 7), (8, 9), (8, 11), (8, 15), (9, 10), (9, 12), (10, 11), (10, 13), (11, 14), (12, 13), (14, 15)])
me_wall_0_room_038.attributes.new('sharp_edge', 'BOOLEAN', 'EDGE').data.foreach_set('value', [ (min(e.vertices), max(e.vertices)) in _k for e in me_wall_0_room_038.edges])
_uv = me_wall_0_room_038.uv_layers.new(name='UVMap')
_uv.uv.foreach_set('vector', [0.0, 1.0, 0.0, 0.0, 1.0, 0.0, 1.0, 1.0, 0.8333, 1.0, 0.0, 1.0, 0.0, 1.0, 0.8333, 1.0, 0.0, 0.0, 0.8333, 0.0, 0.8333, 0.0, 0.0, 0.0, 0.0, 1.0, 0.0, 0.0, 1.0, 0.0, 1.0, 1.0, 0.8333, 1.0, 0.0, 1.0, 0.0, 1.0, 0.8333, 1.0, 0.0, 0.0, 0.8333, 0.0, 0.8333, 0.0, 0.0, 0.0])
me_wall_0_room_038.materials.append(mat_wall0_material)
me_wall_0_room_038.use_remesh_fix_poles = True
me_wall_0_room_038.use_remesh_preserve_attributes = False
me_wall_0_room_038.update()
me_wall_0_room_038.normals_split_custom_set([tuple(v) for v in zip(*[iter([-2.507e-07, -2.084e-07, -1.0, -2.507e-07, -2.084e-07, -1.0, -2.507e-07, -2.084e-07, -1.0, -2.507e-07, -2.084e-07, -1.0, 0.0, -1.0, 0.0, 0.0, -1.0, 0.0, 0.0, -1.0, 0.0, 0.0, -1.0, 0.0, 0.0, 1.0, 0.0, 0.0, 1.0, 0.0, 0.0, 1.0, 0.0, 0.0, 1.0, 0.0, 0.0, 0.0, 1.0, 0.0, 0.0, 1.0, 0.0, 0.0, 1.0, 0.0, 0.0, 1.0, 0.0, -1.0, 0.0, 0.0, -1.0, 0.0, 0.0, -1.0, 0.0, 0.0, -1.0, 0.0, 0.0, 1.0, 0.0, 0.0, 1.0, 0.0, 0.0, 1.0, 0.0, 0.0, 1.0, 0.0])] * 3)])
me_wall_0_room_039 = bpy.data.meshes.new('wall_0_Room.039')
me_wall_0_room_039.from_pydata([(1.0, 2.4, -0.025), (1.0, 0.0, -0.025), (-1.0, 0.0, -0.025), (-1.0, 2.4, -0.025), (1.0, 0.0, 0.025), (-1.0, 0.0, 0.025), (-1.0, 2.4, 0.025), (1.0, 2.4, 0.025), (-1.0, 2.4, 0.025), (-1.0, 0.0, 0.025), (1.0, 0.0, 0.025), (1.0, 2.4, 0.025), (-1.0, 0.0, -0.025), (1.0, 0.0, -0.025), (1.0, 2.4, -0.025), (-1.0, 2.4, -0.025)], [], [(0, 1, 2, 3), (2, 1, 4, 5), (0, 3, 6, 7), (8, 9, 10, 11), (10, 9, 12, 13), (8, 11, 14, 15)])
me_wall_0_room_039.polygons.foreach_set('use_smooth', [True] * 6)
_k = set([(0, 1), (0, 3), (0, 7), (1, 2), (1, 4), (2, 3), (2, 5), (3, 6), (4, 5), (6, 7), (8, 9), (8, 11), (8, 15), (9, 10), (9, 12), (10, 11), (10, 13), (11, 14), (12, 13), (14, 15)])
me_wall_0_room_039.attributes.new('sharp_edge', 'BOOLEAN', 'EDGE').data.foreach_set('value', [ (min(e.vertices), max(e.vertices)) in _k for e in me_wall_0_room_039.edges])
_uv = me_wall_0_room_039.uv_layers.new(name='UVMap')
_uv.uv.foreach_set('vector', [0.0, 1.0, 0.0, 0.0, 1.0, 0.0, 1.0, 1.0, 0.8333, 1.0, 0.0, 1.0, 0.0, 1.0, 0.8333, 1.0, 0.0, 0.0, 0.8333, 0.0, 0.8333, 0.0, 0.0, 0.0, 0.0, 1.0, 0.0, 0.0, 1.0, 0.0, 1.0, 1.0, 0.8333, 1.0, 0.0, 1.0, 0.0, 1.0, 0.8333, 1.0, 0.0, 0.0, 0.8333, 0.0, 0.8333, 0.0, 0.0, 0.0])
me_wall_0_room_039.materials.append(mat_wall0_material)
me_wall_0_room_039.use_remesh_fix_poles = True
me_wall_0_room_039.use_remesh_preserve_attributes = False
me_wall_0_room_039.update()
me_wall_0_room_039.normals_split_custom_set([tuple(v) for v in zip(*[iter([-2.507e-07, -2.084e-07, -1.0, -2.507e-07, -2.084e-07, -1.0, -2.507e-07, -2.084e-07, -1.0, -2.507e-07, -2.084e-07, -1.0, 0.0, -1.0, 0.0, 0.0, -1.0, 0.0, 0.0, -1.0, 0.0, 0.0, -1.0, 0.0, 0.0, 1.0, 0.0, 0.0, 1.0, 0.0, 0.0, 1.0, 0.0, 0.0, 1.0, 0.0, 0.0, 0.0, 1.0, 0.0, 0.0, 1.0, 0.0, 0.0, 1.0, 0.0, 0.0, 1.0, 0.0, -1.0, 0.0, 0.0, -1.0, 0.0, 0.0, -1.0, 0.0, 0.0, -1.0, 0.0, 0.0, 1.0, 0.0, 0.0, 1.0, 0.0, 0.0, 1.0, 0.0, 0.0, 1.0, 0.0])] * 3)])
me_wall_0_room_040 = bpy.data.meshes.new('wall_0_Room.040')
me_wall_0_room_040.from_pydata([(1.0, 2.4, -0.025), (1.0, 0.0, -0.025), (-1.0, 0.0, -0.025), (-1.0, 2.4, -0.025), (1.0, 0.0, 0.025), (-1.0, 0.0, 0.025), (-1.0, 2.4, 0.025), (1.0, 2.4, 0.025), (-1.0, 2.4, 0.025), (-1.0, 0.0, 0.025), (1.0, 0.0, 0.025), (1.0, 2.4, 0.025), (-1.0, 0.0, -0.025), (1.0, 0.0, -0.025), (1.0, 2.4, -0.025), (-1.0, 2.4, -0.025)], [], [(0, 1, 2, 3), (2, 1, 4, 5), (0, 3, 6, 7), (8, 9, 10, 11), (10, 9, 12, 13), (8, 11, 14, 15)])
me_wall_0_room_040.polygons.foreach_set('use_smooth', [True] * 6)
_k = set([(0, 1), (0, 3), (0, 7), (1, 2), (1, 4), (2, 3), (2, 5), (3, 6), (4, 5), (6, 7), (8, 9), (8, 11), (8, 15), (9, 10), (9, 12), (10, 11), (10, 13), (11, 14), (12, 13), (14, 15)])
me_wall_0_room_040.attributes.new('sharp_edge', 'BOOLEAN', 'EDGE').data.foreach_set('value', [ (min(e.vertices), max(e.vertices)) in _k for e in me_wall_0_room_040.edges])
_uv = me_wall_0_room_040.uv_layers.new(name='UVMap')
_uv.uv.foreach_set('vector', [0.0, 1.0, 0.0, 0.0, 1.0, 0.0, 1.0, 1.0, 0.8333, 1.0, 0.0, 1.0, 0.0, 1.0, 0.8333, 1.0, 0.0, 0.0, 0.8333, 0.0, 0.8333, 0.0, 0.0, 0.0, 0.0, 1.0, 0.0, 0.0, 1.0, 0.0, 1.0, 1.0, 0.8333, 1.0, 0.0, 1.0, 0.0, 1.0, 0.8333, 1.0, 0.0, 0.0, 0.8333, 0.0, 0.8333, 0.0, 0.0, 0.0])
me_wall_0_room_040.materials.append(mat_wall0_material)
me_wall_0_room_040.use_remesh_fix_poles = True
me_wall_0_room_040.use_remesh_preserve_attributes = False
me_wall_0_room_040.update()
me_wall_0_room_040.normals_split_custom_set([tuple(v) for v in zip(*[iter([-2.507e-07, -2.084e-07, -1.0, -2.507e-07, -2.084e-07, -1.0, -2.507e-07, -2.084e-07, -1.0, -2.507e-07, -2.084e-07, -1.0, 0.0, -1.0, 0.0, 0.0, -1.0, 0.0, 0.0, -1.0, 0.0, 0.0, -1.0, 0.0, 0.0, 1.0, 0.0, 0.0, 1.0, 0.0, 0.0, 1.0, 0.0, 0.0, 1.0, 0.0, 0.0, 0.0, 1.0, 0.0, 0.0, 1.0, 0.0, 0.0, 1.0, 0.0, 0.0, 1.0, 0.0, -1.0, 0.0, 0.0, -1.0, 0.0, 0.0, -1.0, 0.0, 0.0, -1.0, 0.0, 0.0, 1.0, 0.0, 0.0, 1.0, 0.0, 0.0, 1.0, 0.0, 0.0, 1.0, 0.0])] * 3)])

# ---- objects
ob_circle_001 = bpy.data.objects.new('Circle.001', me_circle_001)
ob_circle_002 = bpy.data.objects.new('Circle.002', me_circle_002)
ob_wall_0_room_001 = bpy.data.objects.new('wall_0_Room.001', me_wall_0_room_001)
ob_wall_0_room_003 = bpy.data.objects.new('wall_0_Room.003', me_wall_0_room_003)
ob_wall_0_room_004 = bpy.data.objects.new('wall_0_Room.004', me_wall_0_room_004)
ob_wall_0_room_005 = bpy.data.objects.new('wall_0_Room.005', me_wall_0_room_005)
ob_wall_0_room_006 = bpy.data.objects.new('wall_0_Room.006', me_wall_0_room_006)
ob_wall_0_room_007 = bpy.data.objects.new('wall_0_Room.007', me_wall_0_room_007)
ob_wall_0_room_008 = bpy.data.objects.new('wall_0_Room.008', me_wall_0_room_008)
ob_wall_0_room_010 = bpy.data.objects.new('wall_0_Room.010', me_wall_0_room_010)
ob_wall_0_room_011 = bpy.data.objects.new('wall_0_Room.011', me_wall_0_room_011)
ob_wall_0_room_012 = bpy.data.objects.new('wall_0_Room.012', me_wall_0_room_012)
ob_wall_0_room_013 = bpy.data.objects.new('wall_0_Room.013', me_wall_0_room_013)
ob_wall_0_room_014 = bpy.data.objects.new('wall_0_Room.014', me_wall_0_room_014)
ob_wall_0_room_015 = bpy.data.objects.new('wall_0_Room.015', me_wall_0_room_015)
ob_wall_0_room_017 = bpy.data.objects.new('wall_0_Room.017', me_wall_0_room_017)
ob_wall_0_room_018 = bpy.data.objects.new('wall_0_Room.018', me_wall_0_room_018)
ob_wall_0_room_019 = bpy.data.objects.new('wall_0_Room.019', me_wall_0_room_019)
ob_wall_0_room_020 = bpy.data.objects.new('wall_0_Room.020', me_wall_0_room_020)
ob_wall_0_room_021 = bpy.data.objects.new('wall_0_Room.021', me_wall_0_room_021)
ob_wall_0_room_022 = bpy.data.objects.new('wall_0_Room.022', me_wall_0_room_022)
ob_wall_0_room_024 = bpy.data.objects.new('wall_0_Room.024', me_wall_0_room_024)
ob_wall_0_room_025 = bpy.data.objects.new('wall_0_Room.025', me_wall_0_room_025)
ob_wall_0_room_026 = bpy.data.objects.new('wall_0_Room.026', me_wall_0_room_026)
ob_wall_0_room_027 = bpy.data.objects.new('wall_0_Room.027', me_wall_0_room_027)
ob_wall_0_room_028 = bpy.data.objects.new('wall_0_Room.028', me_wall_0_room_028)
ob_wall_0_room_029 = bpy.data.objects.new('wall_0_Room.029', me_wall_0_room_029)
ob_wall_0_room_030 = bpy.data.objects.new('wall_0_Room.030', me_wall_0_room_030)
ob_wall_0_room_031 = bpy.data.objects.new('wall_0_Room.031', me_wall_0_room_031)
ob_wall_0_room_032 = bpy.data.objects.new('wall_0_Room.032', me_wall_0_room_032)
ob_wall_0_room_034 = bpy.data.objects.new('wall_0_Room.034', me_wall_0_room_034)
ob_wall_0_room_035 = bpy.data.objects.new('wall_0_Room.035', me_wall_0_room_035)
ob_wall_0_room_037 = bpy.data.objects.new('wall_0_Room.037', me_wall_0_room_037)
ob_wall_0_room_038 = bpy.data.objects.new('wall_0_Room.038', me_wall_0_room_038)
ob_wall_0_room_039 = bpy.data.objects.new('wall_0_Room.039', me_wall_0_room_039)
ob_wall_0_room_040 = bpy.data.objects.new('wall_0_Room.040', me_wall_0_room_040)

# ---- transforms, parenting, visibility, modifiers, constraints
ob_circle_001.location = (0.0, 0.0, 0.0)
ob_circle_001.rotation_euler = (1.571, -0.0, 0.0)
ob_circle_002.location = (0.0, 0.0, 0.0)
ob_circle_002.rotation_euler = (1.571, -0.0, 0.0)
_m = ob_circle_002.modifiers.new('Auto Smooth', 'NODES')
_m.node_group = ng_auto_smooth
_gi = [s.identifier for s in ng_auto_smooth.interface.items_tree if s.item_type == 'SOCKET' and s.in_out == 'INPUT']
_m[_gi[1]] = 0.5236  # Angle
ob_wall_0_room_001.location = (1.0, -6.0, 0.0)
ob_wall_0_room_001.rotation_euler = (1.571, -0.0, 0.0)
ob_wall_0_room_003.location = (-3.0, -6.0, 0.0)
ob_wall_0_room_003.rotation_euler = (1.571, -0.0, 0.0)
ob_wall_0_room_004.location = (3.0, 0.0, 0.0)
ob_wall_0_room_004.rotation_euler = (1.571, -0.0, 0.0)
ob_wall_0_room_005.location = (5.0, 0.0, 0.0)
ob_wall_0_room_005.rotation_euler = (1.571, -0.0, 0.0)
ob_wall_0_room_006.location = (7.0, 0.0, 0.0)
ob_wall_0_room_006.rotation_euler = (1.571, -0.0, 0.0)
ob_wall_0_room_007.location = (9.0, 0.0, 0.0)
ob_wall_0_room_007.rotation_euler = (1.571, -0.0, 0.0)
ob_wall_0_room_008.location = (11.0, 0.0, 0.0)
ob_wall_0_room_008.rotation_euler = (1.571, -0.0, 0.0)
ob_wall_0_room_010.location = (15.0, 0.0, 0.0)
ob_wall_0_room_010.rotation_euler = (1.571, -0.0, 0.0)
ob_wall_0_room_011.location = (17.0, 0.0, 0.0)
ob_wall_0_room_011.rotation_euler = (1.571, -0.0, 0.0)
ob_wall_0_room_012.location = (2.0, -1.0, 0.0)
ob_wall_0_room_012.rotation_euler = (1.571, -0.0, 1.571)
ob_wall_0_room_013.location = (2.0, -3.0, 0.0)
ob_wall_0_room_013.rotation_euler = (1.571, -0.0, 1.571)
ob_wall_0_room_014.location = (2.0, -5.0, 0.0)
ob_wall_0_room_014.rotation_euler = (1.571, -0.0, 1.571)
ob_wall_0_room_015.location = (1.0, -26.0, 0.0)
ob_wall_0_room_015.rotation_euler = (1.571, -0.0, 0.0)
ob_wall_0_room_017.location = (-3.0, -26.0, 0.0)
ob_wall_0_room_017.rotation_euler = (1.571, -0.0, 0.0)
ob_wall_0_room_018.location = (3.0, -32.0, 0.0)
ob_wall_0_room_018.rotation_euler = (1.571, -0.0, 0.0)
ob_wall_0_room_019.location = (5.0, -32.0, 0.0)
ob_wall_0_room_019.rotation_euler = (1.571, -0.0, 0.0)
ob_wall_0_room_020.location = (7.0, -32.0, 0.0)
ob_wall_0_room_020.rotation_euler = (1.571, -0.0, 0.0)
ob_wall_0_room_021.location = (9.0, -32.0, 0.0)
ob_wall_0_room_021.rotation_euler = (1.571, -0.0, 0.0)
ob_wall_0_room_022.location = (11.0, -32.0, 0.0)
ob_wall_0_room_022.rotation_euler = (1.571, -0.0, 0.0)
ob_wall_0_room_024.location = (15.0, -32.0, 0.0)
ob_wall_0_room_024.rotation_euler = (1.571, -0.0, 0.0)
ob_wall_0_room_025.location = (17.0, -32.0, 0.0)
ob_wall_0_room_025.rotation_euler = (1.571, -0.0, 0.0)
ob_wall_0_room_026.location = (2.0, -27.0, 0.0)
ob_wall_0_room_026.rotation_euler = (1.571, -0.0, 1.571)
ob_wall_0_room_027.location = (2.0, -29.0, 0.0)
ob_wall_0_room_027.rotation_euler = (1.571, -0.0, 1.571)
ob_wall_0_room_028.location = (2.0, -31.0, 0.0)
ob_wall_0_room_028.rotation_euler = (1.571, -0.0, 1.571)
ob_wall_0_room_029.location = (7.0, -33.0, 0.0)
ob_wall_0_room_029.rotation_euler = (1.571, -0.0, 1.571)
ob_wall_0_room_030.location = (7.0, -35.0, 0.0)
ob_wall_0_room_030.rotation_euler = (1.571, -0.0, 1.571)
ob_wall_0_room_031.location = (7.0, -37.0, 0.0)
ob_wall_0_room_031.rotation_euler = (1.571, -0.0, 1.571)
ob_wall_0_room_032.location = (7.0, -39.0, 0.0)
ob_wall_0_room_032.rotation_euler = (1.571, -0.0, 1.571)
ob_wall_0_room_034.location = (7.0, -43.0, 0.0)
ob_wall_0_room_034.rotation_euler = (1.571, -0.0, 1.571)
ob_wall_0_room_035.location = (7.0, 11.0, 0.0)
ob_wall_0_room_035.rotation_euler = (1.571, -0.0, 1.571)
ob_wall_0_room_037.location = (7.0, 7.0, 0.0)
ob_wall_0_room_037.rotation_euler = (1.571, -0.0, 1.571)
ob_wall_0_room_038.location = (7.0, 5.0, 0.0)
ob_wall_0_room_038.rotation_euler = (1.571, -0.0, 1.571)
ob_wall_0_room_039.location = (7.0, 3.0, 0.0)
ob_wall_0_room_039.rotation_euler = (1.571, -0.0, 1.571)
ob_wall_0_room_040.location = (7.0, 1.0, 0.0)
ob_wall_0_room_040.rotation_euler = (1.571, -0.0, 1.571)

# ---- collection membership
col_collection.objects.link(ob_circle_001)
col_collection.objects.link(ob_circle_002)
col_collection.objects.link(ob_wall_0_room_001)
col_collection.objects.link(ob_wall_0_room_003)
col_collection.objects.link(ob_wall_0_room_004)
col_collection.objects.link(ob_wall_0_room_005)
col_collection.objects.link(ob_wall_0_room_006)
col_collection.objects.link(ob_wall_0_room_007)
col_collection.objects.link(ob_wall_0_room_008)
col_collection.objects.link(ob_wall_0_room_010)
col_collection.objects.link(ob_wall_0_room_011)
col_collection.objects.link(ob_wall_0_room_012)
col_collection.objects.link(ob_wall_0_room_013)
col_collection.objects.link(ob_wall_0_room_014)
col_collection.objects.link(ob_wall_0_room_015)
col_collection.objects.link(ob_wall_0_room_017)
col_collection.objects.link(ob_wall_0_room_018)
col_collection.objects.link(ob_wall_0_room_019)
col_collection.objects.link(ob_wall_0_room_020)
col_collection.objects.link(ob_wall_0_room_021)
col_collection.objects.link(ob_wall_0_room_022)
col_collection.objects.link(ob_wall_0_room_024)
col_collection.objects.link(ob_wall_0_room_025)
col_collection.objects.link(ob_wall_0_room_026)
col_collection.objects.link(ob_wall_0_room_027)
col_collection.objects.link(ob_wall_0_room_028)
col_collection.objects.link(ob_wall_0_room_029)
col_collection.objects.link(ob_wall_0_room_030)
col_collection.objects.link(ob_wall_0_room_031)
col_collection.objects.link(ob_wall_0_room_032)
col_collection.objects.link(ob_wall_0_room_034)
col_collection.objects.link(ob_wall_0_room_035)
col_collection.objects.link(ob_wall_0_room_037)
col_collection.objects.link(ob_wall_0_room_038)
col_collection.objects.link(ob_wall_0_room_039)
col_collection.objects.link(ob_wall_0_room_040)

# ---- scene / render settings (as saved in the file)
scene.frame_start = 1; scene.frame_end = 250; scene.frame_set(0)
scene.render.engine = 'BLENDER_EEVEE_NEXT'
scene.cycles.sampling_pattern = 'TABULATED_SOBOL'
scene.cycles.use_light_tree = False
scene.view_settings.view_transform = 'Filmic'
bpy.context.view_layer.update()

# ---- added for rendering (the .blend has no active camera and no usable light): camera, sun
cam_auto = bpy.data.cameras.new('AutoCamera')
cam_auto.lens = 50.0
cam_auto.sensor_width = 36.0
cam_auto.clip_end = 1000.0
ob_auto_camera = bpy.data.objects.new('AutoCamera', cam_auto)
scene.collection.objects.link(ob_auto_camera)
ob_auto_camera.location = (62.2809, -84.1714, 46.6476)
ob_auto_camera.rotation_euler = (1.09748, -7.21219e-08, 0.694738)
scene.camera = ob_auto_camera
light_auto_sun = bpy.data.lights.new('AutoSun', 'SUN')
light_auto_sun.energy = 3.0
light_auto_sun.angle = 0.0523599
ob_auto_sun = bpy.data.objects.new('AutoSun', light_auto_sun)
scene.collection.objects.link(ob_auto_sun)
ob_auto_sun.rotation_euler = (0.872665, 0.174533, 0.523599)
bpy.context.view_layer.update()
